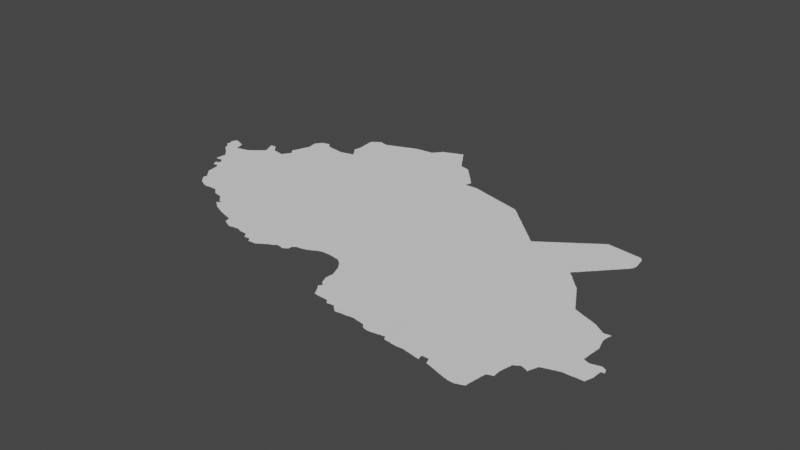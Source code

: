 # Source: shiraz.blend  (saved by Blender 3.3.6; exported with 4.5.12 LTS)
import bpy
from mathutils import Matrix  # noqa: F401  (used for matrix-valued properties, if any)

bpy.ops.wm.read_factory_settings(use_empty=True)
scene = bpy.context.scene
scene.name = 'Scene'

# ---- collections
col_collection = bpy.data.collections.new('Collection'); scene.collection.children.link(col_collection)

# ---- node groups
ng_auto_smooth = bpy.data.node_groups.new('Auto Smooth', 'GeometryNodeTree')
_s = ng_auto_smooth.interface.new_socket(name='Geometry', in_out='OUTPUT', socket_type='NodeSocketGeometry')
_s = ng_auto_smooth.interface.new_socket(name='Geometry', in_out='INPUT', socket_type='NodeSocketGeometry')
_s = ng_auto_smooth.interface.new_socket(name='Angle', in_out='INPUT', socket_type='NodeSocketFloat')
_s.subtype = 'ANGLE'
_s.min_value = 0.0
_s.max_value = 3.142
ng_auto_smooth.is_modifier = True
_N = ng_auto_smooth.nodes; _L = ng_auto_smooth.links
n0 = _N.new('NodeGroupOutput'); n0.name = 'Group Output'; n0.location = (480, -100)
n1 = _N.new('NodeGroupInput'); n1.name = 'Group Input'; n1.location = (-420, -300)
n2 = _N.new('NodeGroupInput'); n2.name = 'Group Input.001'; n2.location = (-60, -100)
n3 = _N.new('GeometryNodeSetShadeSmooth'); n3.name = 'Set Shade Smooth'; n3.location = (120, -100)
n3.domain = 'EDGE'
n4 = _N.new('GeometryNodeSetShadeSmooth'); n4.name = 'Set Shade Smooth.001'; n4.location = (300, -100)
n5 = _N.new('GeometryNodeInputMeshEdgeAngle'); n5.name = 'Edge Angle'; n5.location = (-420, -220)
n6 = _N.new('GeometryNodeInputEdgeSmooth'); n6.name = 'Is Edge Smooth'; n6.location = (-60, -160)
n7 = _N.new('GeometryNodeInputShadeSmooth'); n7.name = 'Is Face Smooth'; n7.location = (-240, -340)
n8 = _N.new('FunctionNodeBooleanMath'); n8.name = 'Boolean Math'; n8.location = (-60, -220)
n9 = _N.new('FunctionNodeCompare'); n9.name = 'Compare'; n9.location = (-240, -180)
n9.operation = 'LESS_EQUAL'
_L.new(n5.outputs[0], n9.inputs[0])
_L.new(n4.outputs[0], n0.inputs[0])
_L.new(n1.outputs[1], n9.inputs[1])
_L.new(n9.outputs[0], n8.inputs[0])
_L.new(n7.outputs[0], n8.inputs[1])
_L.new(n2.outputs[0], n3.inputs[0])
_L.new(n6.outputs[0], n3.inputs[1])
_L.new(n3.outputs[0], n4.inputs[0])
_L.new(n8.outputs[0], n3.inputs[2])
n0.is_active_output = True

# ---- world
world_world = bpy.data.worlds.new('World'); scene.world = world_world
world_world.use_nodes = True; world_world.node_tree.nodes.clear()
_N = world_world.node_tree.nodes; _L = world_world.node_tree.links
n0 = _N.new('ShaderNodeOutputWorld'); n0.name = 'World Output'; n0.location = (300, 300)
n1 = _N.new('ShaderNodeBackground'); n1.name = 'Background'; n1.location = (10, 300)
n1.inputs[0].default_value = (0.05088, 0.05088, 0.05088, 1.0)
_L.new(n1.outputs[0], n0.inputs[0])
n0.is_active_output = True
world_world.color = (0.05088, 0.05088, 0.05088)
world_world.use_sun_shadow = False
world_world.sun_shadow_jitter_overblur = 0.0

# ---- meshes
me_mesh = bpy.data.meshes.new('Mesh')
me_mesh.from_pydata([(50.14, 29.97, -4.265e-08), (50.17, 29.95, -7.941e-08), (50.15, 29.98, -1.116e-07), (50.16, 30.02, -7.864e-08), (50.16, 30.07, -1.059e-07), (50.18, 29.94, -1.573e-07), (50.17, 30.03, -9.328e-08), (50.17, 30.07, -9.812e-08), (50.2, 29.92, -1.297e-07), (50.32, 30.05, -9.988e-08), (50.23, 29.9, -7.299e-08), (50.23, 29.91, -9.584e-08), (50.12, 30.15, -5.321e-08), (50.14, 30.11, -7.058e-08), (50.13, 30.13, -8.869e-08), (50.13, 30.15, -9.381e-08), (50.14, 30.18, -1.074e-07), (50.15, 30.11, -9.926e-08), (50.15, 30.19, -9.681e-08), (50.16, 30.22, -1.277e-07), (50.17, 30.23, -9.452e-08), (50.18, 30.26, -8.926e-08), (50.19, 30.27, -8.959e-08), (50.2, 30.28, 2.653e-08), (50.26, 30.26, -9.456e-08), (50.21, 30.27, -8.943e-08), (50.3, 29.76, -1.074e-07), (50.32, 29.74, -1.347e-07), (50.35, 29.72, -7.166e-08), (50.35, 29.73, -9.928e-08), (50.37, 29.7, -4.255e-08), (50.4, 29.68, -1.249e-07), (50.39, 29.69, -9.129e-08), (50.42, 29.66, -1.095e-07), (50.45, 29.64, -7.391e-08), (50.45, 29.65, -9.407e-08), (50.47, 29.61, -7.135e-08), (50.47, 29.63, -9.587e-08), (50.49, 29.6, -7.275e-08), (50.49, 29.61, -9.618e-08), (50.65, 29.7, -8.506e-08), (50.52, 29.58, -6.703e-08), (50.51, 29.59, -9.399e-08), (50.54, 29.56, -6.703e-08), (50.53, 29.57, -9.399e-08), (50.56, 29.54, -6.703e-08), (50.55, 29.55, -9.541e-08), (50.26, 29.85, -1.043e-07), (50.25, 29.89, -9.91e-08), (50.28, 29.8, -9.811e-08), (50.27, 29.85, -9.2e-08), (50.29, 29.79, -8.56e-08), (50.57, 29.92, -9.794e-08), (50.53, 30.05, -9.386e-08), (50.54, 30.04, -7.935e-08), (50.55, 29.97, -9.322e-08), (50.27, 30.25, -9.443e-08), (50.31, 30.24, -9.469e-08), (50.31, 30.23, -9.614e-08), (50.36, 30.22, -9.037e-08), (50.37, 30.21, -9.546e-08), (50.41, 30.19, -9.118e-08), (50.41, 30.2, -8.524e-08), (50.46, 30.18, -9.14e-08), (50.47, 30.17, -9.664e-08), (50.51, 30.13, -9.144e-08), (50.5, 30.16, -8.689e-08), (50.52, 30.12, -7.377e-08), (50.69, 29.12, -3.833e-08), (50.69, 29.12, 2.734e-07), (50.82, 28.94, -5.465e-08), (50.84, 28.9, -1.219e-07), (50.83, 28.93, -9.597e-08), (50.83, 28.95, -9.597e-08), (50.84, 28.99, -8.409e-08), (50.86, 28.86, -9.728e-08), (50.85, 28.89, -9.888e-08), (50.85, 28.97, -9.046e-08), (50.85, 28.98, -7.399e-08), (50.86, 29.11, -8.506e-08), (50.87, 28.84, -7.303e-08), (50.87, 28.85, -9.579e-08), (50.88, 29.09, -7.721e-08), (50.66, 29.31, -9.145e-08), (50.65, 29.45, -6.785e-08), (50.67, 29.41, 1.393e-07), (50.67, 29.43, -9.869e-08), (50.71, 29.13, -7.304e-08), (50.77, 29.14, -5.327e-08), (50.77, 29.15, -9.607e-08), (50.83, 29.15, -1.293e-07), (50.84, 29.14, -6.354e-08), (50.85, 29.13, -9.41e-08), (50.57, 29.52, -7.843e-08), (50.6, 29.49, -8.507e-08), (50.59, 29.51, -9.185e-08), (50.62, 29.47, -8.336e-08), (50.64, 29.46, -6.126e-08), (50.56, 29.97, -4.804e-08), (50.63, 29.93, -9.257e-08), (50.64, 29.94, -5.505e-08), (50.71, 29.95, -8.62e-08), (50.72, 29.96, -4.353e-08), (50.79, 29.97, -9.305e-08), (50.8, 29.98, -4.359e-08), (50.87, 29.99, -9.214e-08), (51.1, 28.47, -9.801e-08), (51.11, 28.45, -7.491e-08), (51.11, 28.47, -9.538e-08), (51.14, 28.42, -1.185e-07), (51.13, 28.45, -9.445e-08), (51.16, 28.4, -1.046e-07), (51.18, 28.38, -1.124e-07), (51.2, 28.35, -6.197e-08), (51.19, 28.37, -8.728e-08), (51.04, 28.79, -7.311e-08), (51.06, 28.76, -1.521e-07), (51.05, 28.79, -9.721e-08), (51.08, 28.61, -4.717e-08), (51.07, 28.75, -6.486e-08), (51.09, 28.61, -9.44e-08), (51.44, 29.75, -8.74e-08), (50.89, 28.97, -9.196e-08), (50.9, 29.0, -1.522e-07), (50.9, 29.07, -1.17e-07), (50.95, 28.84, -8.85e-08), (50.91, 29.01, -9.231e-08), (50.92, 29.04, -5.114e-08), (50.92, 29.06, -6.423e-08), (50.95, 28.85, -9.964e-08), (51.01, 28.85, -1e-07), (51.02, 28.82, -1.089e-07), (51.03, 28.81, -9.87e-08), (50.88, 30.0, -4.831e-08), (51.02, 30.01, -9.988e-08), (50.93, 30.01, -1.021e-07), (50.93, 30.02, -6.796e-08), (50.95, 30.04, -8.729e-08), (50.97, 30.05, 1.48e-08), (50.99, 30.07, -9.45e-08), (51.03, 30.09, -9.76e-08), (51.03, 30.1, -7.166e-08), (51.05, 30.11, -9.685e-08), (51.06, 30.12, -8.037e-08), (51.07, 30.14, -1.742e-08), (51.09, 30.15, -8.72e-08), (51.1, 30.16, -1.476e-07), (51.13, 30.17, -1.006e-07), (51.13, 30.19, -7.469e-08), (51.15, 30.19, -9.317e-08), (51.15, 30.2, -6.973e-08), (51.17, 30.22, -3.962e-08), (51.19, 30.23, -5.658e-09), (51.14, 30.62, -9.923e-08), (51.16, 30.57, -1.011e-07), (51.15, 30.61, -9.681e-08), (51.18, 30.52, -7.729e-08), (51.17, 30.57, -9.832e-08), (51.25, 30.63, -9.751e-08), (51.2, 30.47, -8.636e-08), (51.19, 30.51, -9.506e-08), (50.65, 29.15, -1.24e-07), (51.0, 30.08, -1.742e-07), (51.28, 28.14, 6.705e-08), (51.28, 28.16, -7.816e-08), (51.3, 28.11, -9.575e-08), (51.32, 28.09, -7.132e-08), (51.33, 28.07, -7.584e-08), (51.33, 28.09, -9.666e-08), (51.36, 28.04, -1.204e-07), (51.35, 28.07, -9.732e-08), (51.38, 28.02, -1.089e-07), (51.4, 28.0, -1.12e-07), (51.42, 27.97, -8.153e-08), (51.41, 27.99, -9.099e-08), (51.44, 27.95, -7.132e-08), (51.45, 27.94, -9.054e-08), (51.45, 27.95, -9.666e-08), (51.49, 27.92, -8.993e-08), (51.49, 27.93, -9.681e-08), (51.22, 28.33, -7.132e-08), (51.23, 28.31, -7.584e-08), (51.23, 28.33, -9.503e-08), (51.26, 28.28, -1.784e-07), (51.25, 28.31, -9.488e-08), (51.28, 28.26, -1.009e-07), (51.29, 28.17, -9.369e-08), (51.3, 28.25, -1.065e-07), (51.21, 30.25, -8.419e-08), (51.22, 30.26, -1.448e-07), (51.24, 30.38, -8.585e-08), (51.25, 30.27, -9.76e-08), (51.25, 30.28, -7.391e-08), (51.26, 30.34, -8.65e-08), (51.25, 30.37, -9.317e-08), (51.37, 30.31, -9.988e-08), (51.27, 30.29, -9.799e-08), (51.27, 30.3, -8.845e-08), (51.27, 30.33, -1.486e-08), (51.47, 30.43, -9.951e-08), (51.22, 30.43, -1.005e-07), (51.21, 30.47, -9.997e-08), (51.23, 30.43, -8.968e-08), (51.28, 30.64, -8.466e-08), (51.3, 30.62, -1.093e-07), (51.33, 30.57, -9.66e-08), (51.31, 30.59, -9.76e-08), (51.33, 30.59, -7.491e-08), (51.37, 30.53, -8.959e-08), (51.36, 30.55, -7.403e-08), (51.34, 30.57, -6.973e-08), (51.38, 30.52, -1.004e-07), (51.41, 30.47, -9.535e-08), (51.4, 30.5, -1.413e-07), (51.43, 30.45, -9.624e-08), (51.43, 30.47, -7.766e-08), (51.47, 30.44, -5.69e-08), (51.58, 30.42, -9.649e-08), (51.66, 27.84, -8.714e-08), (51.79, 27.84, -4.879e-08), (51.54, 27.9, -8.604e-08), (51.53, 27.91, -9.614e-08), (51.58, 27.88, -7.925e-08), (51.57, 27.89, -9.597e-08), (51.62, 27.86, -8.34e-08), (51.61, 27.87, -9.157e-08), (51.65, 27.85, -9.726e-08), (52.53, 28.06, -9.988e-08), (51.79, 27.85, -9.56e-08), (51.79, 28.36, -9.988e-08), (51.86, 30.24, -9.988e-08), (51.59, 30.41, -9.35e-08), (51.68, 30.4, -9.379e-08), (51.69, 30.39, -9.521e-08), (51.77, 30.38, -1.021e-07), (51.78, 30.41, 6.318e-09), (51.8, 30.44, -1.202e-07), (51.81, 30.45, -8.94e-08), (51.81, 30.72, -7.558e-08), (51.82, 30.47, -8.998e-08), (51.83, 30.47, -9.479e-08), (51.84, 30.5, -1.374e-07), (51.84, 30.69, -6.973e-08), (51.83, 30.71, -9.36e-08), (52.06, 27.84, -8.035e-08), (52.07, 27.83, -6.207e-08), (52.09, 27.81, -5.891e-08), (52.12, 27.78, -1.122e-07), (52.11, 27.79, -8.602e-08), (52.15, 27.76, -1.852e-07), (52.05, 27.85, -9.873e-08), (51.85, 30.51, -9.196e-08), (51.86, 30.53, -7.068e-08), (51.85, 30.67, -7.135e-08), (51.85, 30.69, -1.042e-07), (51.87, 30.53, -9.926e-08), (51.88, 30.56, -1.051e-07), (51.87, 30.65, -7.468e-08), (51.87, 30.67, -9.322e-08), (51.9, 30.6, -9.027e-08), (51.89, 30.63, -7.698e-08), (51.89, 30.65, -9.76e-08), (51.89, 30.57, -9.443e-08), (51.91, 30.61, -8.908e-08), (51.91, 30.63, -9.829e-08), (51.97, 30.66, -9.988e-08), (52.15, 27.87, -9.988e-08), (52.19, 27.71, -7.732e-08), (52.19, 27.73, -9.784e-08), (52.21, 27.7, -8.056e-08), (52.21, 27.71, -9.668e-08), (52.29, 27.69, -9.975e-08), (52.29, 27.68, -8.841e-08), (52.39, 27.67, -9.701e-08), (52.39, 27.66, -4.836e-08), (52.45, 27.65, -9.981e-08), (52.45, 27.63, -7.468e-08), (52.47, 27.61, -7.468e-08), (52.47, 27.63, -9.76e-08), (52.57, 27.51, -7.732e-08), (52.59, 27.39, -1.541e-07), (52.59, 27.51, -1.002e-07), (52.61, 27.38, 1.342e-07), (52.63, 27.39, -1.046e-07), (52.63, 27.36, -6.796e-08), (52.63, 27.37, -9.677e-08), (52.63, 27.4, -4.046e-08), (52.66, 27.34, -1.68e-07), (52.65, 27.35, -9.282e-08), (52.67, 27.47, -8.97e-08), (52.68, 27.32, -1.059e-07), (52.67, 27.41, -9.282e-08), (52.68, 27.45, -9.115e-08), (52.71, 27.3, -7.295e-08), (52.71, 27.31, -9.76e-08), (52.74, 27.28, -1.288e-07), (52.73, 27.29, -9.542e-08), (52.76, 27.26, -1.357e-07), (52.79, 27.23, -7.577e-08), (52.79, 27.25, -9.926e-08), (52.88, 27.41, -9.988e-08), (52.49, 27.59, -7.382e-08), (52.49, 27.61, -9.774e-08), (52.51, 27.57, -7.732e-08), (52.51, 27.59, -9.972e-08), (52.53, 27.55, -7.732e-08), (52.53, 27.57, -9.717e-08), (52.55, 27.53, -7.732e-08), (52.55, 27.55, -9.513e-08), (52.57, 27.53, -9.926e-08), (52.86, 27.2, -7.35e-08), (52.91, 27.19, -9.009e-08), (52.91, 27.18, -8.975e-08), (52.95, 27.16, -8.078e-08), (52.95, 27.17, -9.377e-08), (53.0, 27.14, -7.735e-08), (52.99, 27.15, -9.419e-08), (53.04, 27.12, -9.046e-08), (53.03, 27.13, -8.872e-08), (53.09, 27.11, -9.712e-08), (53.09, 27.1, -8.056e-08), (52.82, 27.22, -8.195e-08), (52.81, 27.23, -9.419e-08), (52.85, 27.21, -9.828e-08), (53.15, 27.09, -9.575e-08), (53.15, 27.08, -7.732e-08), (53.21, 27.07, -9.871e-08), (53.22, 27.06, -4.528e-08), (53.27, 27.05, -9.838e-08), (53.28, 27.04, -6.715e-08), (53.35, 27.03, -8.138e-08), (53.35, 27.02, -5.916e-08), (53.41, 27.01, -9.422e-08), (53.42, 27.0, -5.375e-08), (53.78, 31.57, -9.988e-08), (53.52, 26.84, -9.78e-08), (53.56, 26.82, -8.392e-08), (53.6, 26.8, 5.043e-08), (53.67, 26.86, -9.988e-08), (53.64, 26.78, -4.376e-08), (53.68, 26.76, -7.895e-08), (53.67, 26.77, -9.176e-08), (53.72, 26.74, -9.374e-08), (53.71, 26.75, -9.176e-08), (53.75, 26.73, -9.035e-08), (53.47, 26.99, -8.755e-08), (53.5, 26.91, -6.049e-08), (53.49, 26.97, -9.97e-08), (53.51, 26.91, -9.475e-08), (53.85, 26.74, -4.703e-08), (53.85, 26.75, -9.151e-08), (53.99, 26.77, -9.872e-08), (53.99, 26.76, -8.701e-08), (54.04, 26.76, -8.18e-08), (54.03, 26.77, -9.88e-08), (54.07, 26.75, -8.759e-08), (54.13, 26.73, -7.818e-08), (54.13, 26.72, -8.77e-08), (55.14, 27.59, -9.673e-08), (54.33, 26.71, -9.611e-08), (54.35, 26.69, -7.824e-08), (54.36, 26.67, -6.748e-08), (54.38, 26.64, -1.052e-07), (54.37, 26.67, -9.894e-08), (54.4, 26.61, -7.195e-08), (54.39, 26.63, -8.97e-08), (54.6, 26.55, -6.869e-08), (54.62, 26.52, -1.327e-07), (54.61, 26.55, -9.848e-08), (54.63, 26.51, -9.413e-08), (54.41, 26.59, -8.582e-08), (54.41, 26.61, -9.926e-08), (54.57, 26.6, -1.003e-07), (54.59, 26.57, -3.594e-08), (54.85, 26.53, -1.018e-07), (54.84, 26.52, -1.035e-07), (54.87, 26.54, -6.869e-08), (54.87, 26.55, -9.532e-08), (54.9, 26.56, -1.099e-07), (54.91, 26.57, -9.083e-08), (54.93, 26.58, -6.95e-08), (54.93, 26.59, -9.681e-08), (54.96, 26.6, -9.797e-08), (54.97, 26.61, -8.978e-08), (54.99, 26.62, -6.95e-08), (54.99, 26.63, -9.395e-08), (55.05, 26.67, -9.904e-08), (55.02, 26.64, -1.4e-07), (55.03, 26.65, -8.925e-08), (55.05, 26.66, -6.516e-08), (55.08, 26.68, -1.141e-07), (55.09, 26.69, -8.915e-08), (55.2, 26.84, -9.988e-08), (55.14, 26.7, -3.302e-08), (55.15, 26.71, -9.573e-08), (55.18, 26.72, -8.104e-08), (55.2, 26.73, -7.738e-08), (55.22, 26.75, -7.783e-08), (55.23, 26.78, -1.241e-07), (55.33, 26.78, -6.744e-08), (55.39, 26.77, -9.589e-08), (55.4, 26.76, -7.721e-08), (55.46, 26.75, -1.2e-07), (55.47, 26.77, -9.4e-08), (55.5, 26.78, -9.144e-08), (55.51, 26.79, -9.062e-08), (55.53, 26.8, -7.068e-08), (55.53, 26.81, -9.719e-08), (55.56, 26.82, -8.602e-08), (55.57, 26.93, -1.012e-07), (55.6, 26.94, -1.555e-07), (55.62, 26.96, -2.264e-07), (55.63, 26.97, -9.196e-08), (55.65, 26.98, -6.796e-08), (55.65, 26.99, -1.02e-07), (55.78, 27.0, -7.956e-08), (55.79, 27.01, -8.072e-08), (55.86, 27.02, -4.817e-08), (55.87, 27.03, -9.151e-08), (55.93, 27.04, -9.334e-08), (55.93, 27.05, -9.978e-08), (55.96, 27.06, -1.005e-07), (55.97, 27.07, -9.68e-08), (56.0, 27.08, -1.083e-07), (56.01, 27.09, -9.419e-08), (56.04, 27.1, -8.679e-08), (56.05, 27.11, -9.11e-08), (56.08, 27.12, -6.331e-08), (56.11, 27.14, -6.835e-08), (56.11, 27.15, -8.797e-08), (56.17, 27.16, -6.726e-08), (56.17, 27.17, -9.215e-08), (56.24, 27.18, -8.576e-08), (56.25, 27.19, -9.774e-08), (56.49, 27.19, -9.43e-08), (56.49, 27.18, -4.661e-08), (56.61, 27.17, -8.891e-08), (56.62, 27.16, -4.578e-08), (56.73, 27.15, -9.012e-08), (56.74, 27.14, -4.439e-08), (56.77, 27.13, -1.111e-07), (56.78, 27.11, -1.105e-07), (56.8, 27.1, -1.57e-07), (56.82, 27.08, -1.102e-07), (56.85, 27.05, -7.627e-08), (56.85, 27.07, 2.756e-08), (56.87, 27.03, -7.313e-08), (56.87, 27.05, -6.931e-08), (56.9, 27.0, -1.091e-07), (56.89, 27.03, -9.926e-08), (56.92, 26.97, -6.796e-08), (56.91, 26.99, -9.182e-08), (56.94, 26.94, -1.104e-07), (56.93, 26.97, -9.499e-08), (56.96, 26.92, -2.036e-07), (57.28, 25.9, -9.555e-08), (57.14, 26.24, -8.4e-08), (57.15, 26.22, -8.63e-08), (57.18, 26.06, -6.326e-08), (57.18, 26.08, -8.362e-08), (57.17, 26.2, -7.237e-08), (57.2, 26.03, -6.973e-08), (57.19, 26.05, -9.458e-08), (57.19, 26.09, -8.959e-08), (57.2, 26.1, -6.633e-08), (57.19, 26.19, -8.269e-08), (57.21, 26.01, -7.627e-08), (57.21, 26.03, -9.343e-08), (57.21, 26.11, -9.43e-08), (57.22, 26.13, -7.577e-08), (57.21, 26.17, -7.495e-08), (57.24, 25.98, -1.06e-07), (57.23, 26.01, -9.951e-08), (57.23, 26.13, -9.952e-08), (57.23, 26.15, -9.81e-08), (57.26, 25.94, -1.194e-07), (57.25, 25.97, -9.49e-08), (57.27, 25.93, -9.419e-08), (57.08, 26.38, -9.339e-08), (57.07, 26.41, -7.347e-08), (57.08, 26.55, -4.756e-08), (57.1, 26.33, -9.635e-08), (57.09, 26.37, -9.961e-08), (57.09, 26.55, -9.503e-08), (57.12, 26.28, -8.781e-08), (57.11, 26.33, -8.605e-08), (57.13, 26.27, -9.847e-08), (57.0, 26.84, -6.378e-08), (56.99, 26.89, -8.326e-08), (57.02, 26.78, -9.539e-08), (57.01, 26.83, -9.855e-08), (57.04, 26.73, -7.745e-08), (57.03, 26.77, -9.248e-08), (57.06, 26.68, -7.391e-08), (57.05, 26.73, -9.038e-08), (57.08, 26.62, -7.437e-08), (57.07, 26.67, -9.738e-08), (57.09, 26.61, -9.894e-08), (56.98, 26.89, -8.705e-08), (56.97, 26.91, -9.492e-08), (57.36, 29.39, -9.046e-08), (57.3, 25.87, -7.195e-08), (57.29, 25.89, -8.919e-08), (57.32, 25.84, -1.019e-07), (57.31, 25.87, -9.926e-08), (57.34, 25.79, -1.069e-07), (57.33, 25.83, -9.804e-08), (57.42, 25.78, -7.985e-08), (57.41, 25.79, -9.913e-08), (59.18, 27.26, -9.856e-08), (57.71, 25.77, -9.64e-08), (57.73, 25.75, -1.234e-08), (57.74, 25.73, -6.95e-08), (57.76, 25.7, -1.093e-07), (57.75, 25.73, -9.622e-08), (57.78, 25.68, -3.782e-08), (57.77, 25.69, -9.871e-08), (57.83, 25.69, -9.699e-08), (57.83, 25.68, -4.735e-08), (57.96, 25.7, -1.028e-07), (58.06, 25.6, -1.56e-07), (58.09, 25.57, -7.627e-08), (58.09, 25.59, -9.851e-08), (58.11, 25.55, -7.854e-08), (58.11, 25.57, -9.76e-08), (58.25, 25.57, -1e-07), (58.24, 25.56, -3.943e-08), (57.98, 25.68, -6.126e-08), (57.99, 25.67, -7.699e-08), (58.01, 25.65, -6.998e-08), (58.04, 25.62, -6.113e-08), (58.05, 25.61, -8.349e-08), (58.45, 25.58, -7.546e-08), (58.45, 25.59, -9.471e-08), (58.58, 25.6, -8.891e-08), (58.66, 25.58, -4.591e-08), (58.65, 25.59, -9.369e-08), (58.79, 25.57, -9.554e-08), (58.79, 25.56, -5.607e-08), (58.87, 25.55, -9.849e-08), (58.89, 25.53, -8.975e-08), (58.91, 25.51, -5.789e-08), (58.92, 25.5, -5.327e-08), (58.93, 25.48, -7.966e-08), (58.96, 25.45, -1.005e-07), (58.95, 25.47, -9.118e-08), (59.01, 25.44, -8.431e-08), (59.01, 25.45, -9.926e-08), (59.09, 25.43, -9.37e-08), (59.1, 25.42, -3.704e-08), (59.11, 25.43, -9.334e-08), (59.22, 25.44, -6.776e-08), (59.17, 30.75, -9.659e-08), (59.23, 25.45, -8.528e-08), (59.34, 25.46, -6.712e-08), (59.35, 25.47, -9.369e-08), (59.46, 25.48, -1.033e-07), (59.47, 25.49, -9.481e-08), (59.5, 25.46, -1.044e-07), (59.49, 25.49, -9.848e-08), (59.52, 25.43, -6.973e-08), (59.51, 25.45, -9.182e-08), (59.21, 30.72, -6.927e-08), (59.25, 30.69, -8.578e-08), (59.24, 30.7, -1.095e-07), (59.27, 30.67, -2.463e-08), (59.3, 30.64, -8.014e-08), (59.29, 30.65, -3.007e-08), (59.32, 30.63, -8.46e-08), (59.33, 30.61, -8.951e-08), (59.35, 30.59, -9.399e-08), (59.34, 30.6, -6.703e-08), (59.39, 30.55, -9.388e-08), (59.37, 30.57, -9.587e-08), (59.37, 30.58, -6.796e-08), (59.38, 30.56, -7.135e-08), (59.41, 30.53, -9.76e-08), (59.41, 30.54, -7.391e-08), (59.43, 30.51, -9.716e-08), (59.43, 30.53, -7.468e-08), (59.49, 30.51, -1.083e-07), (59.49, 30.52, -6.973e-08), (59.51, 30.53, -9.155e-08), (59.53, 25.41, -9.341e-08), (59.53, 25.43, -9.681e-08), (59.57, 25.4, 1.047e-07), (59.71, 25.39, -9.664e-08), (59.71, 25.38, -4.717e-08), (59.85, 25.37, -9.395e-08), (59.52, 30.54, -9.88e-08), (59.55, 30.55, -9.926e-08), (59.55, 30.56, -7.192e-08), (59.57, 30.57, -9.41e-08), (59.58, 30.58, -2.879e-07), (59.6, 30.6, -1.18e-07), (59.63, 30.61, -9.587e-08), (59.63, 30.62, -6.516e-08), (59.65, 30.63, -8.959e-08), (59.66, 30.64, -1.162e-07), (59.69, 30.65, -9.448e-08), (59.69, 30.66, -7.025e-08), (59.71, 30.67, -9.21e-08), (59.72, 30.68, -1.159e-07), (59.75, 30.69, -9.926e-08), (59.75, 30.7, -7.399e-08), (59.77, 30.71, -9.5e-08), (61.1, 30.87, -9.988e-08), (59.86, 25.36, -3.819e-08), (59.87, 25.37, -9.114e-08), (60.43, 25.43, -1.02e-07), (60.0, 25.38, -7.949e-08), (60.09, 25.37, -9.571e-08), (60.1, 25.36, -8.279e-08), (60.21, 25.35, -9.772e-08), (60.21, 25.34, -9.108e-08), (60.32, 25.32, -6.406e-08), (60.31, 25.33, -9.447e-08), (60.43, 25.31, -8.59e-08), (60.43, 25.37, -9.456e-08), (60.43, 25.3, -5.261e-08), (60.44, 25.36, -6.722e-08), (60.45, 25.3, -7.158e-08), (60.69, 25.28, 5.198e-08), (60.75, 25.27, -9.738e-08), (60.76, 25.26, -8.403e-08), (60.59, 25.43, -9.911e-08), (60.6, 25.41, -5.993e-08), (60.62, 25.36, -8.148e-08), (60.61, 25.41, -9.683e-08), (60.64, 25.3, -9.205e-08), (60.63, 25.35, -8.559e-08), (60.95, 29.46, -9.988e-08), (60.87, 29.85, -9.941e-08), (60.75, 29.99, -9.988e-08), (60.82, 25.24, -9.125e-08), (60.81, 25.25, -9.251e-08), (60.89, 25.23, -9.66e-08), (60.89, 25.22, -7.017e-08), (60.95, 25.21, -9.369e-08), (60.96, 25.2, -7.269e-08), (61.01, 25.19, -9.299e-08), (61.02, 25.18, -8.067e-08), (61.09, 25.17, -9.855e-08), (61.09, 25.16, -8.056e-08), (60.97, 29.76, -8.435e-08), (60.99, 29.74, -9.981e-08), (61.01, 29.72, -7.403e-08), (61.04, 29.67, -8.014e-08), (61.02, 29.7, -1.51e-07), (61.11, 29.59, -1.023e-07), (61.06, 29.66, -1.043e-07), (61.13, 29.57, -9.906e-08), (61.08, 29.63, -6.157e-08), (61.1, 29.62, -1.557e-07), (60.87, 29.87, -9.893e-08), (60.89, 29.83, -9.852e-08), (60.88, 29.84, -7.135e-08), (60.88, 29.87, -7.166e-08), (60.89, 29.89, -9.587e-08), (60.91, 29.81, -9.251e-08), (60.9, 29.82, -7.135e-08), (60.9, 29.89, -7.135e-08), (60.91, 29.91, -9.508e-08), (60.93, 29.79, -9.399e-08), (60.92, 29.8, -6.703e-08), (60.92, 29.92, -6.703e-08), (60.93, 29.93, -9.399e-08), (60.95, 29.95, -8.923e-08), (60.95, 29.77, -9.294e-08), (60.94, 29.78, -6.703e-08), (60.94, 29.94, -6.703e-08), (60.97, 29.96, -7.868e-08), (60.99, 29.98, -1.362e-07), (61.01, 30.0, -7.299e-08), (61.03, 30.03, -9.852e-08), (61.02, 30.02, -5.327e-08), (61.04, 30.05, -6.623e-08), (61.06, 30.06, -1.095e-07), (61.08, 30.08, -1.59e-07), (61.09, 30.11, -1.026e-07), (61.11, 30.11, -7.732e-08), (61.11, 30.13, -9.926e-08), (61.15, 25.15, -1.031e-07), (61.15, 25.14, -7.211e-08), (61.23, 25.13, -9.91e-08), (61.24, 25.12, -1.454e-08), (61.4, 25.11, -9.489e-08), (61.45, 29.15, -9.933e-08), (61.3, 29.41, -9.943e-08), (61.28, 29.43, -8.726e-08), (61.35, 29.33, -9.562e-08), (61.31, 29.39, -8.425e-08), (61.34, 29.36, -8.969e-08), (61.33, 29.38, -1.17e-07), (61.37, 29.29, -9.848e-08), (61.36, 29.32, -1.074e-07), (61.4, 29.26, -8.568e-08), (61.39, 29.27, -8.848e-08), (61.38, 29.29, -7.01e-08), (61.43, 29.19, -9.579e-08), (61.41, 29.23, -9.317e-08), (61.47, 29.13, -3.61e-08), (61.44, 29.18, -9.57e-08), (61.42, 29.22, -9.682e-08), (61.17, 29.53, -9.817e-08), (61.13, 29.59, -7.732e-08), (61.15, 29.55, -9.362e-08), (61.15, 29.57, -7.627e-08), (61.17, 29.55, -7.468e-08), (61.19, 29.51, -9.587e-08), (61.18, 29.53, -7.391e-08), (61.21, 29.49, -9.176e-08), (61.2, 29.5, -7.135e-08), (61.23, 29.47, -9.399e-08), (61.22, 29.49, -6.973e-08), (61.25, 29.45, -9.399e-08), (61.24, 29.46, -6.703e-08), (61.26, 29.44, -6.633e-08), (61.13, 30.13, -7.766e-08), (61.13, 30.15, -9.76e-08), (61.15, 30.17, -9.758e-08), (61.15, 30.15, -7.468e-08), (61.17, 30.19, -9.662e-08), (61.17, 30.17, -7.491e-08), (61.19, 30.21, -9.472e-08), (61.21, 30.23, -9.593e-08), (61.18, 30.19, -7.135e-08), (61.2, 30.21, -6.973e-08), (61.24, 30.25, -7.223e-08), (61.22, 30.24, -6.703e-08), (61.26, 30.27, -7.739e-08), (61.28, 30.29, -4.085e-08), (61.29, 30.31, -8.928e-08), (61.3, 30.32, -1.496e-07), (61.33, 30.35, -7.215e-08), (61.34, 30.36, -1.442e-07), (61.36, 30.39, -8.932e-08), (61.38, 30.4, -1.134e-07), (61.39, 30.43, -9.926e-08), (61.51, 30.62, -9.988e-08), (61.41, 30.43, -7.732e-08), (61.41, 30.45, -9.926e-08), (61.43, 30.45, -7.382e-08), (61.43, 30.47, -9.76e-08), (51.26, 30.64, 3.329e-08), (52.16, 27.74, -2.12e-07), (52.6, 27.48, -2.915e-07), (54.08, 26.74, -3.277e-08), (51.82, 30.76, -8.968e-08), (51.83, 30.77, -9.246e-08), (51.84, 30.81, -8.58e-08), (51.85, 30.81, -8.294e-08), (51.86, 30.86, -8.06e-08), (51.87, 30.87, -7.041e-08), (51.89, 30.93, 1.106e-07), (51.9, 30.97, -6.68e-08), (51.91, 30.97, -8.986e-08), (51.92, 31.02, -7.824e-08), (51.93, 31.03, -9.603e-08), (52.05, 31.01, -9.988e-08), (51.94, 31.08, -1.03e-07), (51.95, 31.09, -9.328e-08), (51.96, 31.32, -9.178e-08), (51.96, 31.13, -8.905e-08), (51.97, 31.13, -8.393e-08), (51.99, 31.19, 2.891e-09), (51.98, 31.21, -9.149e-08), (51.97, 31.31, -9.469e-08), (51.99, 31.21, -9.77e-08), (52.12, 31.36, -9.988e-08), (51.94, 31.43, 8.797e-08), (51.95, 31.42, -9.826e-08), (51.96, 31.46, 1.862e-08), (51.98, 31.49, -6.95e-08), (51.99, 31.49, -9.681e-08), (52.0, 31.52, -1.005e-07), (52.01, 31.53, -8.978e-08), (52.02, 31.55, -6.95e-08), (52.03, 31.55, -9.591e-08), (52.04, 31.58, -9.811e-08), (52.06, 31.61, -9.807e-08), (52.05, 31.59, -9.769e-08), (52.09, 31.61, -9.665e-08), (52.09, 31.62, -7.75e-08), (52.17, 31.63, -9.076e-08), (52.17, 31.64, -8.776e-08), (52.25, 31.65, -9.145e-08), (52.26, 31.66, -3.382e-08), (52.29, 31.64, -7.959e-08), (52.27, 31.65, -9.185e-08), (52.37, 31.55, -9.872e-08), (52.31, 31.61, -9.125e-08), (52.3, 31.62, -6.703e-08), (52.35, 31.57, -9.493e-08), (52.33, 31.59, -9.587e-08), (52.33, 31.6, -7.275e-08), (52.35, 31.58, -7.166e-08), (52.37, 31.57, -7.468e-08), (52.39, 31.53, -1.194e-07), (52.39, 31.55, -7.829e-08), (52.51, 31.51, -9.583e-08), (52.51, 31.52, -5.313e-08), (52.64, 31.5, -8.37e-08), (52.69, 31.49, -8.292e-08), (52.68, 31.5, -4.578e-08), (52.79, 31.47, -9.46e-08), (52.78, 31.48, -4.578e-08), (52.84, 31.47, -9.087e-08), (52.89, 31.47, -9.214e-08), (52.89, 31.48, -7.6e-08), (52.97, 31.49, -9.4e-08), (52.97, 31.5, -6.052e-08), (53.05, 31.51, -9.387e-08), (53.06, 31.52, -7.678e-08), (53.13, 31.53, -9.598e-08), (53.02, 31.84, -6.354e-08), (53.02, 31.85, -6.144e-08), (53.03, 31.81, -7.658e-08), (53.03, 31.83, -9.724e-08), (53.03, 31.85, -9.011e-08), (53.04, 31.92, -8.238e-08), (53.06, 31.78, -1.141e-07), (53.05, 31.81, -9.774e-08), (53.05, 31.93, -9.041e-08), (53.06, 32.0, -8.091e-08), (53.08, 31.75, -7.025e-08), (53.07, 31.77, -9.294e-08), (53.1, 31.72, -1.113e-07), (53.09, 31.75, -9.847e-08), (53.12, 31.69, -4.546e-08), (53.11, 31.71, -9.363e-08), (53.04, 32.18, -9.287e-08), (53.03, 32.37, -9.416e-08), (53.05, 32.17, -9.665e-08), (53.18, 32.36, -9.988e-08), (53.02, 32.5, -1.787e-07), (53.05, 32.51, -9.176e-08), (53.06, 32.52, -1.374e-07), (53.08, 32.54, -1.174e-07), (53.11, 32.55, -9.835e-08), (53.12, 32.56, -3.503e-07), (53.14, 31.54, -7.934e-08), (53.14, 31.67, -7.399e-08), (53.16, 31.64, -1.423e-07), (53.15, 31.67, -9.76e-08), (53.18, 31.61, -6.796e-08), (53.17, 31.63, -9.084e-08), (53.21, 31.55, -9.434e-08), (53.2, 31.58, -1.102e-07), (53.19, 31.61, -9.681e-08), (53.21, 31.57, -9.602e-08), (53.14, 32.58, -1.172e-07), (53.17, 32.6, -2.139e-08), (53.19, 32.61, -8.891e-08), (53.23, 32.63, -5.342e-08), (53.2, 32.62, -9.638e-08), (53.24, 32.65, 1.271e-07), (53.29, 32.63, 1.47e-07), (53.37, 32.61, -9.479e-08), (53.36, 32.62, -9.209e-08), (53.44, 32.6, -7.693e-08), (53.45, 32.59, -9.614e-08), (53.47, 32.59, -9.658e-08), (53.47, 32.6, -7.555e-08), (53.51, 32.61, -9.234e-08), (53.52, 32.62, -8.399e-08), (53.57, 32.63, -9.135e-08), (53.57, 32.64, -7.709e-08), (53.78, 32.66, -9.988e-08), (53.61, 32.65, -9.221e-08), (53.62, 32.66, -6.752e-08), (53.67, 32.67, -8.725e-08), (53.67, 32.68, -7.563e-08), (53.71, 32.69, -9.122e-08), (53.77, 32.71, -8.848e-08), (54.28, 32.74, -9.988e-08), (53.78, 32.72, -7.099e-08), (53.81, 32.73, -9.007e-08), (53.82, 32.74, -6.04e-08), (53.87, 32.75, -8.695e-08), (53.88, 32.76, -7.247e-08), (53.93, 32.77, -9.841e-08), (53.93, 32.78, -8.372e-08), (53.97, 32.79, -9.205e-08), (53.98, 32.8, -6.71e-08), (54.03, 32.81, -9.713e-08), (54.03, 32.82, -8.565e-08), (54.07, 32.83, -9.51e-08), (54.08, 32.84, -7.613e-08), (54.13, 32.85, -9.174e-08), (54.13, 32.86, -8.951e-08), (54.17, 32.87, -9.494e-08), (54.18, 32.88, -6.196e-08), (54.23, 32.89, -9.952e-08), (54.23, 32.9, -9.599e-08), (54.35, 32.91, -9.439e-08), (54.35, 32.92, -4.661e-08), (54.53, 32.93, -9.243e-08), (54.54, 32.94, -6.641e-08), (54.76, 32.87, -9.988e-08), (54.71, 32.95, -9.342e-08), (54.73, 32.97, -2.103e-08), (54.74, 32.99, -2.791e-08), (54.76, 33.0, -8.118e-08), (54.77, 33.01, -9.508e-08), (54.78, 33.03, -7.166e-08), (54.79, 33.03, -9.76e-08), (54.79, 33.05, -7.698e-08), (54.81, 33.05, -9.926e-08), (54.82, 33.08, -1.705e-07), (54.83, 33.09, -8.791e-08), (54.84, 33.11, -7.037e-09), (54.86, 33.12, -6.633e-08), (55.14, 33.13, -9.988e-08), (54.87, 33.13, -9.492e-08), (54.88, 33.15, -8.36e-08), (54.89, 33.15, -9.76e-08), (54.89, 33.17, -7.627e-08), (54.91, 33.17, -9.926e-08), (54.91, 33.19, -9.847e-08), (54.95, 33.19, -9.848e-08), (54.95, 33.2, -8.509e-08), (54.99, 33.21, -9.51e-08), (55.0, 33.22, -7.308e-08), (55.05, 33.23, -9.8e-08), (55.05, 33.24, -8.826e-08), (55.09, 33.25, -8.877e-08), (55.1, 33.26, -8.067e-08), (55.13, 33.27, -9.122e-08), (55.14, 33.28, -7.43e-08), (55.33, 33.35, -9.908e-08), (55.19, 33.29, -8.637e-08), (55.19, 33.3, -8.455e-08), (55.24, 33.32, -7.735e-08), (55.23, 33.31, -8.979e-08), (55.29, 33.33, -9.774e-08), (55.29, 33.34, -8.539e-08), (55.34, 33.36, -6.991e-08), (55.87, 32.75, -9.972e-08), (55.73, 32.89, -9.99e-08), (55.53, 33.21, -9.287e-08), (55.48, 33.29, -4.987e-08), (55.56, 33.17, -9.319e-08), (55.52, 33.23, -5.439e-08), (55.5, 33.26, -8.257e-08), (55.49, 33.27, -8.643e-08), (55.6, 33.11, -8.667e-08), (55.57, 33.15, -9.463e-08), (55.54, 33.2, -1.154e-07), (55.58, 33.14, -8.775e-08), (55.65, 33.01, -9.921e-08), (55.64, 33.04, -9.889e-08), (55.61, 33.09, -8.643e-08), (55.63, 33.05, -9.5e-08), (55.62, 33.08, -1.038e-07), (55.66, 33.01, -8.712e-08), (55.68, 32.98, -1.001e-07), (55.67, 32.99, -9.41e-08), (55.39, 33.37, -9.912e-08), (55.4, 33.39, 3.532e-07), (55.45, 33.33, -9.223e-08), (55.46, 33.32, -9.237e-08), (55.44, 33.35, -1.311e-08), (55.42, 33.38, -1.055e-07), (55.95, 32.73, -9.959e-08), (56.1, 32.68, -1.005e-07), (55.71, 32.93, -9.394e-08), (55.69, 32.95, -9.926e-08), (55.75, 32.87, -9.575e-08), (55.7, 32.95, -7.399e-08), (55.72, 32.92, -1.193e-07), (55.74, 32.89, -7.399e-08), (55.81, 32.77, -9.738e-08), (55.79, 32.81, -9.131e-08), (55.77, 32.83, -9.926e-08), (55.76, 32.86, -1.193e-07), (55.78, 32.83, -7.399e-08), (55.8, 32.8, -1.193e-07), (55.86, 32.76, -4.987e-08), (55.94, 32.74, -7.834e-08), (56.03, 32.71, -8.944e-08), (56.02, 32.72, -7.822e-08), (56.17, 32.34, -9.988e-08), (56.13, 32.63, -9.784e-08), (56.15, 32.61, -9.926e-08), (56.15, 32.63, -7.732e-08), (56.19, 32.57, -9.528e-08), (56.17, 32.59, -9.76e-08), (56.17, 32.61, -7.382e-08), (56.21, 32.55, -9.403e-08), (56.18, 32.59, -7.166e-08), (56.2, 32.57, -7.132e-08), (56.25, 32.51, -7.293e-08), (56.24, 32.53, -7.766e-08), (56.22, 32.54, -6.703e-08), (56.32, 32.44, -1.014e-07), (56.27, 32.49, -2.224e-08), (56.3, 32.46, -6.572e-08), (56.31, 32.45, -8.293e-08), (56.08, 32.7, -1.571e-07), (56.12, 32.66, -1.115e-07), (56.4, 32.07, -9.988e-08), (56.57, 31.93, -9.545e-08), (56.57, 31.95, -9.77e-08), (56.58, 31.95, -9.364e-08), (56.44, 32.31, -8.471e-08), (56.46, 32.28, -1.184e-07), (56.45, 32.29, -8.928e-08), (56.48, 32.26, -1.121e-07), (56.5, 32.24, -1.112e-07), (56.53, 32.19, -9.657e-08), (56.51, 32.21, -9.926e-08), (56.53, 32.21, -7.732e-08), (56.55, 32.17, -9.76e-08), (56.55, 32.19, -7.468e-08), (56.58, 32.15, -8.487e-08), (56.57, 32.15, -9.587e-08), (56.56, 32.17, -7.037e-08), (56.59, 32.01, -9.603e-08), (56.59, 32.13, -9.064e-08), (56.6, 32.02, -9.159e-08), (56.61, 32.07, 6.626e-08), (56.62, 32.1, -5.992e-08), (56.61, 32.11, -9.185e-08), (56.6, 32.12, -6.873e-08), (56.35, 32.39, -9.67e-08), (56.33, 32.41, -9.926e-08), (56.37, 32.37, -9.548e-08), (56.35, 32.41, -7.627e-08), (56.39, 32.35, -9.457e-08), (56.37, 32.39, -7.584e-08), (56.42, 32.33, -7.447e-08), (56.38, 32.36, -7.135e-08), (56.4, 32.34, -6.703e-08), (56.65, 31.93, -9.77e-08), (56.65, 31.94, -7.629e-08), (56.88, 31.95, -9.521e-08), (56.95, 31.93, -9.683e-08), (56.94, 31.94, -9.467e-08), (57.09, 31.89, -9.949e-08), (57.02, 31.92, -9.588e-08), (57.03, 31.91, -9.401e-08), (57.09, 31.9, -9.385e-08), (57.17, 31.88, -7.837e-08), (57.17, 31.87, -9.367e-08), (57.24, 31.86, -8.454e-08), (57.25, 31.85, -8.564e-08), (57.33, 31.83, 9.404e-09), (57.4, 31.82, -9.005e-08), (57.41, 31.81, -9.452e-08), (57.48, 31.8, -9.163e-08), (57.49, 31.79, -9.402e-08), (57.55, 31.78, -9.486e-08), (57.55, 31.77, -9.045e-08), (57.79, 31.71, -9.857e-08), (57.71, 31.73, -9.855e-08), (57.87, 31.69, -9.418e-08), (57.94, 31.68, -6.791e-08), (57.63, 31.75, -9.498e-08), (57.63, 31.76, -7.627e-08), (57.7, 31.74, -9.423e-08), (57.78, 31.72, -8.958e-08), (57.86, 31.7, -7.661e-08), (58.17, 31.61, -9.87e-08), (57.95, 31.67, -9.319e-08), (58.01, 31.65, -8.642e-08), (58.01, 31.66, -6.049e-08), (58.09, 31.63, -9.552e-08), (58.09, 31.64, -7.62e-08), (58.16, 31.62, -6.453e-08), (58.31, 31.55, -9.97e-08), (58.51, 31.37, -9.689e-08), (58.55, 31.33, -9.768e-08), (58.53, 31.35, -9.587e-08), (58.57, 31.31, -9.549e-08), (58.54, 31.34, -7.135e-08), (58.25, 31.59, -8.927e-08), (58.24, 31.6, -4.578e-08), (58.29, 31.57, -9.56e-08), (58.29, 31.58, -7.618e-08), (58.31, 31.57, -7.469e-08), (58.33, 31.53, -9.177e-08), (58.33, 31.55, -7.732e-08), (58.38, 31.49, -7.739e-08), (58.36, 31.52, -1.826e-07), (58.37, 31.51, -8.161e-08), (58.41, 31.47, -4.701e-08), (58.42, 31.46, -7.588e-08), (58.46, 31.43, -1.007e-07), (58.44, 31.45, -7.803e-08), (58.47, 31.41, -8.685e-08), (58.49, 31.4, -4.137e-08), (58.5, 31.38, -6.703e-08), (58.53, 31.36, -6.973e-08), (58.85, 31.05, -9.782e-08), (58.89, 31.01, -9.86e-08), (58.87, 31.03, -9.767e-08), (58.57, 31.33, -7.584e-08), (58.65, 31.24, -9.556e-08), (58.61, 31.27, -9.738e-08), (58.59, 31.29, -9.926e-08), (58.59, 31.31, -7.382e-08), (58.61, 31.29, -7.732e-08), (58.64, 31.26, -1.215e-07), (58.68, 31.22, -1.09e-07), (58.69, 31.21, -8.602e-08), (58.71, 31.2, -7.852e-08), (58.73, 31.17, -5.628e-08), (58.75, 31.16, -8.17e-08), (58.77, 31.14, -6.526e-08), (58.79, 31.11, -9.039e-08), (58.78, 31.12, -6.703e-08), (58.81, 31.09, -9.587e-08), (58.81, 31.1, -6.973e-08), (58.83, 31.07, -9.294e-08), (58.82, 31.08, -7.135e-08), (58.85, 31.07, -7.584e-08), (58.87, 31.05, -7.382e-08), (58.89, 31.03, -7.732e-08), (58.92, 31.0, -1.215e-07), (58.97, 30.95, -9.325e-08), (58.96, 30.96, -1.029e-07), (58.93, 30.98, -6.451e-08), (59.01, 30.91, -5.922e-08), (58.99, 30.93, -2.466e-08), (59.02, 30.9, -8.014e-08), (59.04, 30.89, -8.461e-08), (59.05, 30.87, -9.306e-08), (59.07, 30.85, -9.196e-08), (59.06, 30.86, -6.703e-08), (59.09, 30.83, -9.587e-08), (59.09, 30.84, -6.796e-08), (59.13, 30.79, -9.499e-08), (59.11, 30.81, -9.587e-08), (59.1, 30.82, -7.135e-08), (59.13, 30.81, -7.491e-08), (59.15, 30.77, -9.473e-08), (59.15, 30.79, -7.468e-08), (59.17, 30.77, -7.732e-08), (59.2, 30.74, -1.211e-07), (59.78, 30.72, -3.309e-07), (59.8, 30.74, -1.31e-07), (59.83, 30.75, -9.677e-08), (59.83, 30.76, -6.95e-08), (59.85, 30.77, -9.067e-08), (59.86, 30.78, -1.266e-07), (59.89, 30.79, -9.848e-08), (59.89, 30.8, -7.295e-08), (59.91, 30.81, -9.219e-08), (59.92, 30.82, -1.239e-07), (59.95, 30.83, -9.933e-08), (59.95, 30.84, -7.577e-08), (59.97, 30.86, -5.237e-08), (60.0, 30.88, -1.241e-07), (59.99, 30.87, -9.357e-08), (60.03, 30.89, -9.681e-08), (60.03, 30.9, -6.973e-08), (60.05, 30.91, -9.182e-08), (60.06, 30.92, -1.19e-07), (60.09, 30.93, -9.693e-08), (60.09, 30.94, -7.192e-08), (60.11, 30.95, -9.41e-08), (60.12, 30.96, -1.283e-07), (60.14, 30.98, -1.18e-07), (60.17, 30.99, -9.273e-08), (60.17, 31.0, -6.516e-08), (60.19, 31.01, -8.959e-08), (60.2, 31.02, -1.163e-07), (60.23, 31.03, -9.76e-08), (60.25, 31.05, -8.783e-08), (60.23, 31.04, -7.025e-08), (60.26, 31.06, -1.159e-07), (60.29, 31.07, -9.775e-08), (60.29, 31.08, -7.399e-08), (60.32, 31.1, -3.307e-07), (60.31, 31.09, -9.304e-08), (60.34, 31.12, -1.311e-07), (60.37, 31.13, -9.998e-08), (60.37, 31.14, -6.95e-08), (60.39, 31.15, -8.969e-08), (60.4, 31.16, -1.266e-07), (60.43, 31.17, -9.531e-08), (60.43, 31.18, -7.295e-08), (60.45, 31.19, -9.306e-08), (60.46, 31.2, -1.239e-07), (60.49, 31.21, -9.926e-08), (60.49, 31.22, -8.64e-08), (60.51, 31.24, -5.235e-08), (60.53, 31.25, -8.92e-08), (60.54, 31.26, -1.241e-07), (60.57, 31.27, -9.681e-08), (60.57, 31.28, -6.973e-08), (60.59, 31.29, -9.154e-08), (60.6, 31.3, -9.883e-08), (60.63, 31.31, -9.926e-08), (60.63, 31.32, -7.192e-08), (60.65, 31.33, -9.311e-08), (60.66, 31.34, -1.954e-07), (60.71, 31.37, -9.273e-08), (60.77, 31.41, -9.979e-08), (60.68, 31.36, -1.179e-07), (60.71, 31.38, -6.516e-08), (60.73, 31.39, -8.037e-08), (60.74, 31.4, -1.162e-07), (60.77, 31.42, -7.025e-08), (60.79, 31.43, -9.311e-08), (60.8, 31.44, -1.16e-07), (60.83, 31.45, -9.82e-08), (60.97, 31.45, -9.757e-08), (60.83, 31.47, -8.463e-08), (60.97, 31.46, -8.398e-08), (61.14, 31.44, -8.565e-08), (61.15, 31.43, -9.209e-08), (61.31, 31.42, -8.721e-08), (61.31, 31.41, -9.002e-08), (53.02, 32.38, -5.562e-08), (53.72, 32.7, -5.135e-08), (61.45, 25.12, -6.459e-08), (61.45, 25.13, -8.469e-08), (61.51, 25.14, -7.653e-08), (61.51, 25.15, -8.369e-08), (61.57, 25.16, -8.604e-08), (61.57, 25.17, -9.77e-08), (61.61, 25.18, -9.583e-08), (61.61, 25.19, -9.458e-08), (61.62, 25.2, -6.823e-08), (61.63, 25.33, -9.618e-08), (61.65, 25.47, -9.99e-08), (61.64, 25.34, -9.271e-08), (61.66, 25.47, -8.976e-08), (61.67, 25.61, -9.689e-08), (61.68, 25.61, -7.361e-08), (61.69, 25.69, -9.109e-08), (61.71, 25.71, 5.386e-10), (61.75, 25.73, -9.625e-08), (61.75, 25.72, -8.772e-08), (61.66, 28.8, -8.871e-08), (61.68, 28.76, -9.57e-08), (61.67, 28.77, -9.597e-08), (61.69, 28.73, -9.848e-08), (61.75, 28.65, -9.278e-08), (61.72, 28.7, -4.297e-08), (61.7, 28.73, -7.167e-08), (61.73, 28.67, -8.452e-08), (61.57, 28.95, -9.874e-08), (61.51, 29.05, -9.579e-08), (61.49, 29.09, -6.605e-08), (61.53, 29.01, -9.766e-08), (61.52, 29.04, -9.569e-08), (61.5, 29.08, -9.671e-08), (61.56, 28.98, -4.295e-08), (61.54, 29.01, -7.167e-08), (61.64, 28.84, -6.876e-08), (61.61, 28.87, -9.766e-08), (61.59, 28.91, -9.153e-08), (61.58, 28.94, -9.674e-08), (61.6, 28.9, -1.076e-07), (61.62, 28.87, -7.167e-08), (61.65, 28.81, -9.317e-08), (61.46, 29.15, -7.167e-08), (61.45, 30.47, -7.468e-08), (61.45, 30.49, -9.152e-08), (61.47, 30.49, -7.135e-08), (61.47, 30.51, -9.587e-08), (61.48, 30.51, -7.135e-08), (61.49, 30.53, -9.492e-08), (61.51, 30.55, -9.327e-08), (61.5, 30.54, -6.703e-08), (61.52, 30.56, -6.873e-08), (61.54, 30.57, -5.311e-08), (61.56, 30.59, -8.043e-08), (61.57, 30.61, -5.646e-08), (61.59, 30.63, -3.793e-08), (61.61, 30.65, -8.602e-08), (61.62, 30.66, -1.4e-07), (61.64, 30.69, -6.239e-08), (61.66, 30.7, -1.147e-07), (61.81, 25.74, -7.383e-08), (61.81, 25.75, -9.753e-08), (61.84, 25.75, -6.723e-08), (61.83, 25.79, -9.893e-08), (61.83, 25.92, -9.119e-08), (61.84, 25.78, -4.457e-08), (61.83, 25.97, -9.801e-08), (61.84, 25.98, -8.393e-08), (61.85, 26.07, -9.618e-08), (61.89, 26.25, -9.755e-08), (61.86, 26.07, -7.64e-08), (61.87, 26.15, -8.941e-08), (61.88, 26.16, -7.219e-08), (61.61, 26.98, -9.879e-08), (61.92, 26.26, -1.061e-07), (61.97, 26.39, -9.988e-08), (61.93, 26.27, -9.41e-08), (61.96, 26.28, -9.218e-08), (61.98, 26.3, -3.235e-07), (61.99, 26.31, -9.5e-08), (62.02, 26.32, -1.416e-07), (62.03, 26.33, -8.869e-08), (62.06, 26.32, -9.695e-08), (62.05, 26.33, -9.404e-08), (62.01, 28.55, -9.776e-08), (62.11, 28.51, -9.661e-08), (61.8, 28.64, -5.81e-08), (61.85, 28.61, -9.708e-08), (61.81, 28.63, -9.129e-08), (61.85, 28.62, -8.01e-08), (61.9, 28.6, -7.755e-08), (61.91, 28.59, -9.328e-08), (61.95, 28.57, -9.196e-08), (61.95, 28.58, -8.752e-08), (62.0, 28.56, -8.156e-08), (62.07, 28.53, -9.466e-08), (62.06, 28.54, -7.753e-08), (62.11, 26.31, -1.003e-07), (62.12, 26.3, -7.974e-08), (62.17, 26.29, -1.037e-07), (62.17, 26.28, -1.432e-07), (62.22, 26.26, -9.666e-08), (62.22, 26.28, -2.93e-07), (62.23, 26.33, -9.681e-08), (62.24, 26.33, -7.44e-08), (62.25, 26.39, -9.179e-08), (62.29, 26.49, -8.385e-08), (62.26, 26.39, -6.3e-08), (62.27, 26.43, -8.844e-08), (62.28, 26.44, -5.556e-08), (62.31, 26.51, -8.745e-08), (62.34, 26.52, -5.959e-08), (62.35, 26.53, -9.577e-08), (62.41, 26.54, -1.147e-07), (62.62, 27.33, -9.988e-08), (62.17, 28.49, -9.814e-08), (62.23, 28.47, -9.952e-08), (62.22, 28.48, -6.949e-08), (62.27, 28.46, -8.463e-08), (62.27, 28.45, -9.141e-08), (62.32, 28.44, -7.177e-08), (62.33, 28.43, -9.339e-08), (62.39, 28.39, -9.832e-08), (62.36, 28.42, -9.523e-08), (62.43, 28.37, -9.931e-08), (62.37, 28.41, -9.306e-08), (62.39, 28.4, -7.311e-08), (62.11, 28.52, -8.144e-08), (62.16, 28.5, -7.613e-08), (62.41, 26.55, -8.972e-08), (62.47, 26.56, -6.964e-08), (62.47, 26.57, -8.619e-08), (62.78, 26.81, -9.988e-08), (62.54, 26.58, -5.951e-08), (62.55, 26.59, -7.838e-08), (62.61, 26.61, 2.941e-08), (62.66, 26.62, -4.606e-08), (62.67, 26.63, -6.845e-08), (62.81, 27.53, -9.819e-08), (62.77, 27.93, -9.875e-08), (62.42, 28.38, -1.089e-07), (62.45, 28.36, -8.689e-08), (62.45, 28.35, -9.926e-08), (62.48, 28.34, -1.089e-07), (62.51, 28.31, -8.961e-08), (62.49, 28.33, -9.306e-08), (62.51, 28.32, -7.311e-08), (62.57, 28.27, -9.721e-08), (62.55, 28.3, 3.408e-08), (62.57, 28.28, -7.311e-08), (62.6, 28.26, -1.304e-07), (62.61, 28.25, -1.028e-07), (62.67, 28.25, -1.025e-07), (62.68, 28.26, -7.671e-08), (62.73, 26.64, -5.163e-08), (62.94, 26.64, -5.22e-08), (62.95, 26.65, -9.924e-08), (62.95, 27.19, -9.178e-08), (62.97, 27.2, -8.351e-08), (62.83, 27.23, -9.614e-08), (62.79, 27.25, -9.645e-08), (62.79, 27.29, -9.926e-08), (62.83, 27.24, -6.817e-08), (62.8, 27.29, -8.46e-08), (62.88, 27.22, -7.796e-08), (62.89, 27.21, -8.157e-08), (62.94, 27.2, -6.894e-08), (63.03, 27.21, -8.323e-08), (63.04, 27.22, -8.972e-08), (62.81, 27.79, -9.726e-08), (62.79, 27.85, -9.679e-08), (62.83, 27.74, -9.287e-08), (62.8, 27.85, -7.346e-08), (62.82, 27.54, -6.966e-09), (62.82, 27.61, -9.33e-08), (62.82, 27.78, -6.826e-08), (62.76, 27.99, -8.684e-08), (62.75, 27.99, -9.404e-08), (62.75, 28.03, -8.449e-08), (62.75, 28.09, 2.108e-07), (62.77, 28.21, -1.009e-07), (62.78, 27.92, -8.211e-08), (62.79, 28.27, -8.276e-08), (62.78, 28.22, -7.551e-08), (63.19, 26.71, -1.001e-07), (63.18, 26.65, -1.253e-07), (63.2, 26.72, -9.23e-08), (63.21, 26.77, -9.246e-08), (63.22, 26.78, -5.755e-08), (63.23, 26.83, -8.831e-08), (63.24, 26.84, -9.075e-08), (63.23, 27.23, -1.018e-07), (63.19, 27.25, -9.919e-08), (63.24, 26.94, -9.599e-08), (63.25, 27.09, -1.034e-07), (63.29, 27.19, -9.861e-08), (63.33, 27.1, -7.972e-08), (63.31, 27.13, -9.127e-08), (63.3, 27.19, -6.207e-08), (63.32, 27.13, -5.327e-08), (63.11, 27.23, -9.451e-08), (63.11, 27.24, -7.227e-08), (63.17, 27.25, -8.994e-08), (63.18, 27.26, -7.486e-08), (63.22, 27.24, -9.291e-08), (63.26, 27.22, -9.839e-08), (63.27, 27.21, -9.419e-08), (63.29, 27.21, -8.083e-08), (61.67, 30.73, -9.46e-08), (61.69, 30.73, -7.732e-08), (61.69, 30.75, -9.926e-08), (61.71, 30.75, -7.627e-08), (61.71, 30.77, -9.76e-08), (61.73, 30.79, -9.607e-08), (61.73, 30.77, -7.468e-08), (61.75, 30.81, -9.471e-08), (61.77, 30.83, -9.702e-08), (61.81, 31.01, -9.758e-08), (61.74, 30.79, -7.166e-08), (61.49, 31.39, -9.677e-08), (61.67, 31.37, -9.964e-08), (61.71, 31.35, -9.916e-08), (61.75, 31.31, -9.777e-08), (61.71, 31.37, -9.23e-08), (61.77, 31.27, -9.687e-08), (61.73, 31.33, -9.536e-08), (61.73, 31.35, -7.658e-08), (61.76, 31.3, -9.526e-08), (61.74, 31.33, -6.796e-08), (61.48, 31.4, -7.189e-08), (61.66, 31.38, -8.207e-08), (61.76, 30.81, -7.135e-08), (61.78, 30.84, -9.472e-08), (61.79, 30.87, -9.525e-08), (61.8, 30.88, -7.475e-08), (61.81, 30.95, -9.129e-08), (61.82, 30.96, -6.238e-08), (61.82, 31.01, -4.717e-08), (61.79, 31.13, -9.493e-08), (61.78, 31.26, -7.531e-08), (61.8, 31.13, -7.138e-08)], [], [(1, 0, 2), (9, 2, 3), (6, 9, 3), (7, 9, 6), (9, 8, 5), (9, 5, 1), (11, 8, 9), (15, 13, 14), (9, 4, 17), (9, 17, 15), (9, 15, 16), (18, 9, 16), (19, 9, 18), (9, 7, 4), (24, 9, 20), (25, 20, 21), (22, 25, 21), (23, 25, 22), (29, 27, 26), (40, 30, 29), (40, 36, 37), (40, 37, 35), (40, 35, 31), (40, 41, 42), (40, 42, 39), (46, 43, 44), (48, 11, 9), (29, 26, 51), (29, 51, 50), (52, 40, 29), (58, 9, 56), (61, 9, 60), (64, 9, 63), (67, 9, 65), (76, 71, 72), (73, 76, 72), (74, 77, 73), (83, 121, 161), (121, 83, 85), (121, 89, 87), (121, 90, 89), (92, 91, 90), (93, 45, 46), (40, 93, 46), (40, 95, 93), (40, 84, 96), (98, 52, 9), (98, 9, 55), (99, 40, 52), (103, 40, 101), (104, 40, 103), (229, 110, 108), (229, 111, 109), (229, 109, 110), (121, 119, 117), (229, 106, 120), (229, 120, 119), (229, 108, 106), (76, 81, 75), (121, 82, 79), (81, 125, 80), (125, 81, 76), (122, 129, 76), (123, 126, 122), (129, 125, 76), (127, 121, 126), (121, 129, 126), (117, 115, 132), (132, 131, 130), (121, 79, 92), (134, 40, 105), (135, 134, 133), (135, 137, 134), (136, 137, 135), (138, 139, 137), (162, 134, 139), (141, 142, 140), (144, 142, 143), (121, 134, 142), (147, 142, 145), (146, 147, 145), (148, 149, 147), (121, 147, 149), (151, 121, 149), (158, 154, 155), (153, 158, 155), (168, 166, 165), (170, 167, 168), (229, 169, 170), (229, 170, 168), (229, 171, 169), (229, 172, 171), (229, 174, 172), (177, 175, 173), (229, 176, 177), (229, 177, 173), (229, 114, 112), (229, 112, 111), (229, 113, 114), (229, 184, 182), (229, 185, 184), (187, 165, 186), (229, 187, 185), (189, 121, 188), (191, 196, 121), (192, 196, 191), (195, 193, 194), (195, 194, 190), (201, 159, 160), (201, 160, 157), (195, 190, 202), (203, 201, 158), (744, 203, 158), (206, 201, 203), (209, 201, 205), (207, 205, 206), (210, 209, 205), (211, 195, 201), (212, 195, 211), (214, 195, 212), (216, 199, 214), (217, 121, 199), (226, 224, 225), (226, 225, 229), (358, 121, 230), (358, 229, 121), (232, 121, 231), (233, 121, 232), (234, 121, 233), (236, 230, 235), (266, 246, 245), (266, 248, 246), (227, 228, 229), (250, 228, 227), (266, 250, 227), (266, 245, 244), (358, 230, 265), (230, 239, 240), (252, 230, 251), (256, 230, 255), (262, 230, 256), (264, 260, 261), (265, 261, 258), (265, 258, 254), (265, 262, 259), (263, 265, 259), (265, 263, 264), (266, 745, 249), (268, 745, 266), (270, 267, 268), (271, 270, 266), (271, 269, 270), (275, 274, 273), (227, 276, 275), (283, 285, 282), (300, 284, 285), (300, 285, 283), (286, 300, 283), (292, 300, 291), (227, 292, 289), (227, 289, 281), (296, 293, 294), (300, 295, 296), (300, 297, 295), (302, 277, 278), (306, 303, 304), (281, 279, 309), (227, 309, 308), (227, 308, 306), (358, 313, 314), (317, 318, 358), (300, 298, 299), (323, 321, 300), (300, 311, 323), (358, 312, 300), (358, 324, 319), (326, 325, 324), (328, 327, 326), (332, 331, 330), (358, 330, 328), (345, 333, 332), (338, 337, 336), (339, 337, 338), (348, 346, 347), (347, 345, 358), (336, 335, 348), (338, 336, 347), (344, 342, 338), (358, 344, 338), (351, 352, 350), (354, 351, 358), (358, 338, 347), (358, 355, 354), (358, 356, 355), (359, 357, 358), (372, 359, 358), (363, 361, 360), (374, 367, 368), (363, 365, 362), (372, 370, 371), (372, 371, 365), (372, 365, 363), (374, 368, 373), (374, 375, 369), (372, 379, 378), (372, 380, 379), (372, 384, 383), (386, 389, 388), (392, 386, 358), (394, 391, 392), (394, 393, 391), (392, 397, 396), (392, 398, 397), (392, 399, 398), (358, 400, 399), (358, 403, 402), (358, 404, 403), (358, 405, 404), (358, 406, 405), (358, 410, 409), (358, 413, 412), (358, 415, 414), (358, 416, 415), (358, 417, 416), (419, 418, 358), (358, 425, 424), (358, 426, 425), (358, 427, 426), (358, 430, 429), (500, 358, 334), (436, 435, 434), (438, 437, 436), (358, 438, 436), (500, 438, 358), (440, 439, 438), (500, 442, 441), (445, 443, 500), (447, 444, 445), (500, 447, 445), (500, 448, 449), (453, 450, 451), (500, 451, 448), (463, 462, 459), (464, 468, 463), (472, 467, 462), (473, 462, 468), (469, 473, 468), (509, 476, 471), (482, 478, 479), (483, 509, 479), (509, 485, 481), (509, 481, 482), (486, 457, 456), (509, 465, 486), (500, 491, 492), (497, 495, 496), (497, 509, 483), (509, 497, 496), (500, 454, 452), (500, 452, 453), (500, 499, 454), (500, 488, 498), (509, 502, 455), (509, 504, 502), (508, 506, 509), (509, 455, 477), (509, 473, 474), (509, 511, 510), (514, 512, 511), (516, 513, 514), (516, 514, 509), (517, 518, 515), (509, 519, 517), (525, 521, 522), (525, 523, 524), (528, 527, 519), (525, 529, 528), (525, 530, 529), (522, 520, 531), (525, 533, 532), (509, 533, 525), (509, 535, 536), (537, 535, 509), (539, 538, 537), (539, 537, 509), (509, 541, 540), (509, 543, 541), (509, 547, 544), (550, 548, 509), (509, 553, 551), (509, 554, 553), (509, 556, 555), (563, 509, 552), (564, 552, 562), (565, 509, 563), (567, 509, 565), (568, 509, 566), (569, 509, 568), (570, 509, 569), (574, 509, 570), (575, 572, 573), (576, 509, 572), (579, 509, 576), (580, 509, 578), (581, 582, 580), (509, 560, 561), (586, 585, 509), (588, 587, 586), (509, 588, 586), (609, 588, 509), (591, 509, 590), (593, 509, 592), (594, 509, 593), (596, 509, 595), (598, 509, 597), (598, 599, 509), (601, 509, 599), (602, 509, 601), (603, 606, 509), (604, 606, 603), (1290, 609, 509), (609, 610, 608), (611, 610, 609), (609, 612, 611), (613, 612, 609), (621, 619, 617), (628, 626, 625), (1290, 629, 630), (1290, 630, 627), (1290, 628, 625), (623, 622, 1290), (631, 1290, 509), (638, 637, 636), (646, 631, 645), (648, 631, 646), (650, 631, 647), (652, 649, 650), (653, 649, 652), (654, 632, 633), (659, 631, 655), (660, 659, 655), (633, 661, 658), (663, 631, 659), (633, 665, 662), (669, 631, 663), (667, 670, 666), (633, 671, 667), (633, 672, 671), (633, 673, 672), (674, 675, 673), (677, 676, 674), (679, 677, 674), (679, 678, 677), (606, 680, 679), (682, 642, 1290), (684, 683, 682), (686, 685, 684), (689, 688, 631), (1290, 631, 688), (693, 690, 691), (694, 1290, 690), (698, 1290, 694), (703, 699, 1290), (703, 1290, 700), (705, 651, 649), (706, 704, 631), (707, 631, 651), (709, 631, 704), (712, 631, 709), (713, 631, 711), (716, 631, 713), (717, 689, 715), (606, 718, 681), (720, 721, 719), (722, 720, 606), (722, 723, 720), (725, 722, 606), (724, 726, 722), (725, 727, 724), (728, 729, 725), (606, 733, 732), (606, 735, 734), (606, 740, 738), (606, 742, 741), (748, 243, 238), (750, 254, 749), (752, 265, 751), (759, 265, 753), (754, 759, 753), (755, 756, 754), (760, 759, 758), (761, 759, 760), (764, 759, 763), (769, 767, 762), (769, 765, 768), (769, 768, 766), (769, 764, 765), (769, 766, 767), (769, 762, 771), (773, 769, 772), (775, 769, 774), (776, 769, 775), (777, 778, 776), (781, 769, 779), (780, 782, 781), (783, 769, 782), (785, 769, 784), (788, 769, 785), (789, 785, 786), (791, 769, 788), (794, 769, 791), (793, 790, 769), (796, 793, 794), (798, 769, 790), (801, 800, 798), (802, 358, 800), (805, 358, 803), (807, 358, 805), (809, 358, 808), (809, 810, 358), (811, 358, 810), (814, 358, 813), (819, 815, 816), (820, 818, 819), (824, 834, 823), (334, 825, 826), (822, 826, 821), (334, 822, 818), (834, 831, 832), (833, 831, 834), (834, 1215, 835), (836, 834, 835), (837, 834, 836), (839, 834, 837), (838, 839, 837), (841, 334, 814), (841, 847, 334), (334, 846, 844), (334, 848, 849), (334, 849, 846), (334, 850, 848), (334, 829, 830), (334, 830, 828), (840, 834, 839), (851, 834, 840), (854, 834, 853), (857, 834, 856), (859, 834, 857), (861, 334, 858), (861, 862, 334), (863, 334, 862), (868, 334, 867), (872, 868, 871), (1216, 868, 873), (875, 334, 868), (876, 868, 874), (879, 881, 868), (881, 875, 868), (882, 883, 881), (875, 881, 883), (884, 875, 883), (886, 875, 885), (889, 875, 888), (890, 875, 889), (891, 875, 890), (893, 875, 891), (892, 893, 891), (875, 893, 894), (897, 875, 895), (899, 875, 897), (901, 899, 900), (902, 899, 901), (904, 899, 903), (905, 899, 904), (907, 899, 906), (909, 913, 908), (911, 913, 910), (912, 913, 911), (916, 913, 915), (917, 913, 916), (334, 899, 913), (919, 913, 918), (923, 924, 922), (926, 913, 924), (927, 913, 926), (931, 913, 929), (934, 913, 932), (935, 913, 934), (933, 935, 934), (930, 935, 936), (943, 940, 913), (945, 913, 941), (947, 913, 942), (948, 942, 940), (949, 946, 947), (952, 913, 946), (953, 951, 913), (954, 913, 952), (955, 334, 950), (957, 334, 955), (937, 958, 930), (961, 913, 930), (962, 960, 930), (963, 930, 958), (963, 958, 959), (941, 913, 961), (964, 982, 938), (969, 966, 967), (970, 939, 966), (971, 968, 939), (974, 334, 968), (973, 972, 334), (976, 973, 974), (977, 972, 973), (978, 938, 972), (980, 965, 964), (984, 982, 983), (988, 982, 984), (990, 986, 987), (991, 989, 986), (994, 993, 989), (996, 982, 992), (998, 995, 982), (1001, 334, 982), (1003, 334, 1001), (1011, 1001, 982), (1012, 1010, 1011), (1013, 1001, 1010), (1017, 1001, 1013), (1001, 1018, 1004), (1019, 1001, 1015), (1001, 1020, 1018), (1023, 1001, 1019), (1026, 982, 995), (1028, 1025, 1026), (1030, 1027, 1025), (1032, 1029, 1027), (1033, 1031, 1029), (1034, 1035, 500), (1037, 500, 1036), (1041, 1039, 500), (1041, 500, 1040), (1042, 1039, 1041), (1044, 500, 1039), (1046, 500, 1044), (1048, 500, 1047), (1050, 500, 1049), (1056, 500, 1054), (1057, 500, 1056), (1059, 500, 1053), (1060, 500, 1058), (1054, 1055, 1061), (1069, 1063, 1067), (1072, 500, 1071), (1073, 1072, 1071), (1074, 500, 1072), (1075, 1072, 1073), (500, 1063, 1070), (1085, 1083, 1081), (1086, 500, 1083), (1089, 500, 1087), (1090, 500, 1088), (1091, 1071, 1090), (1092, 1071, 1091), (1096, 509, 1094), (1100, 500, 1074), (1102, 1099, 1100), (1103, 1098, 1099), (1105, 500, 1104), (1106, 500, 1105), (1107, 500, 1106), (1108, 500, 1107), (1109, 500, 1108), (1110, 509, 1109), (1112, 509, 1110), (1114, 1094, 509), (1115, 509, 1112), (1120, 509, 1095), (1122, 1095, 1119), (1121, 1120, 1095), (1124, 509, 1120), (1126, 509, 1125), (1127, 509, 1126), (1129, 1128, 1127), (1130, 509, 1128), (1134, 509, 1130), (1135, 1132, 1133), (1136, 509, 1132), (552, 509, 1136), (562, 552, 1139), (1140, 606, 605), (1141, 606, 1140), (1143, 606, 1142), (1145, 606, 1144), (1147, 1148, 1146), (1150, 606, 1148), (1149, 1150, 1148), (1154, 1150, 1152), (1155, 606, 1154), (1156, 606, 1155), (1158, 606, 1157), (1158, 1159, 606), (1161, 606, 1159), (1163, 1164, 1162), (606, 1162, 1164), (1166, 606, 1164), (1167, 606, 1166), (1170, 1169, 1168), (1172, 606, 1169), (1171, 1172, 1169), (1177, 606, 1172), (1177, 1172, 1175), (1174, 1177, 1175), (1176, 1177, 1174), (1178, 1179, 1177), (606, 1177, 1179), (1180, 1181, 1179), (1183, 606, 1181), (1184, 606, 1183), (1187, 606, 1186), (1188, 606, 1187), (1189, 606, 1188), (1191, 1192, 1190), (1195, 1196, 1194), (1199, 606, 1198), (1200, 606, 1197), (1200, 1198, 606), (1202, 1199, 1198), (1203, 1199, 1202), (1204, 1205, 1199), (1206, 1207, 1205), (1208, 1199, 1205), (1208, 1205, 1207), (1210, 1208, 1209), (1211, 606, 1208), (1213, 606, 1212), (1214, 606, 1213), (682, 1218, 686), (682, 1219, 1218), (682, 1221, 1220), (682, 1223, 1222), (682, 1225, 1224), (1227, 1228, 1226), (1290, 1233, 1232), (1234, 1235, 1233), (1280, 1234, 1290), (1242, 1241, 1239), (1240, 1290, 1243), (1247, 1244, 1290), (1249, 1245, 1290), (1249, 1290, 1246), (1251, 1250, 1247), (1255, 1290, 1244), (1256, 1253, 1254), (1257, 1252, 1253), (1259, 701, 687), (606, 1260, 743), (739, 1263, 1261), (739, 1264, 1263), (1266, 1267, 1265), (739, 1268, 1266), (739, 1272, 1271), (739, 1274, 1273), (739, 1275, 1274), (1285, 1283, 1290), (1290, 1288, 1287), (1289, 1290, 1286), (1290, 1289, 1288), (1290, 1291, 1286), (1290, 1293, 1291), (1292, 1297, 1296), (1314, 1300, 1292), (1302, 1290, 1301), (1304, 1290, 1240), (1308, 1290, 1307), (1310, 1290, 1308), (1311, 1301, 1309), (1316, 1318, 1317), (1314, 1319, 1316), (1323, 1314, 1290), (1314, 1325, 1322), (1290, 1328, 1327), (1334, 1333, 1332), (1340, 1290, 1338), (1342, 1290, 1340), (1343, 1339, 1342), (1351, 1348, 1349), (1351, 1350, 1348), (1349, 1352, 1351), (1349, 1354, 1352), (1357, 1341, 1339), (1359, 1290, 1358), (1360, 1290, 1359), (1362, 1290, 1360), (1363, 1361, 1362), (1364, 1290, 1361), (1366, 1364, 1365), (1349, 1371, 1354), (1373, 1371, 1349), (1374, 1349, 1382), (1374, 1375, 1349), (1408, 1349, 1375), (1380, 1378, 1331), (1379, 1376, 1377), (1381, 1349, 1376), (1382, 1349, 1381), (1384, 1408, 1375), (1387, 1331, 1356), (1389, 1386, 1387), (1331, 1391, 1355), (1393, 1356, 1290), (1399, 1400, 1369), (1401, 1373, 1349), (1402, 1373, 1401), (1349, 1404, 1403), (1414, 1408, 1412), (1414, 1413, 1408), (1415, 1414, 1412), (1416, 1413, 1414), (1385, 1408, 1384), (1385, 1417, 1408), (1409, 1408, 1417), (1418, 1409, 1417), (1420, 1409, 1419), (1408, 1409, 1421), (1423, 1408, 1422), (1424, 1412, 1423), (606, 1427, 1425), (606, 1428, 1427), (1430, 1431, 1429), (1432, 1435, 1430), (1437, 606, 1436), (1439, 606, 1437), (1440, 1438, 1437), (1442, 1439, 1438), (1443, 1442, 1438), (1444, 1441, 1439), (1445, 1439, 1442), (1446, 606, 1214), (1447, 1437, 1436), (1433, 1448, 1432), (606, 1449, 1433), (606, 1451, 1450), (606, 1453, 1452), (1434, 1453, 606), (1456, 1455, 606), (1457, 1434, 606), (1457, 606, 1455), (87, 69, 68), (121, 127, 128), (769, 771, 772), (1316, 1319, 1318), (9, 1, 2), (15, 14, 12), (15, 17, 13), (19, 20, 9), (25, 24, 20), (29, 30, 28), (40, 32, 30), (40, 31, 32), (31, 35, 33), (35, 37, 34), (40, 39, 36), (39, 42, 38), (40, 44, 41), (40, 46, 44), (11, 48, 10), (9, 50, 47), (48, 9, 47), (50, 51, 49), (9, 29, 50), (9, 52, 29), (54, 55, 9), (53, 54, 9), (56, 9, 24), (57, 58, 56), (60, 9, 58), (59, 60, 58), (62, 61, 60), (61, 63, 9), (64, 65, 9), (66, 65, 64), (67, 53, 9), (70, 73, 72), (73, 77, 76), (74, 78, 77), (85, 86, 121), (121, 87, 68), (161, 121, 68), (87, 89, 88), (121, 92, 90), (40, 94, 95), (40, 96, 94), (96, 84, 97), (40, 86, 84), (40, 121, 86), (99, 100, 40), (100, 101, 40), (102, 103, 101), (104, 105, 40), (108, 110, 107), (117, 119, 116), (119, 120, 118), (121, 229, 119), (77, 122, 76), (122, 126, 129), (121, 124, 82), (121, 128, 124), (129, 121, 130), (121, 132, 130), (132, 121, 117), (105, 133, 134), (134, 121, 40), (139, 134, 137), (162, 140, 134), (140, 142, 134), (144, 145, 142), (147, 121, 142), (150, 151, 149), (151, 152, 121), (158, 157, 154), (164, 165, 163), (165, 229, 168), (229, 173, 174), (229, 179, 176), (229, 178, 179), (113, 182, 180), (182, 184, 181), (229, 182, 113), (184, 185, 183), (186, 165, 164), (187, 229, 165), (152, 188, 121), (189, 191, 121), (196, 195, 121), (195, 198, 193), (197, 195, 196), (198, 195, 197), (199, 121, 195), (157, 160, 156), (201, 202, 200), (158, 201, 157), (201, 195, 202), (206, 205, 201), (204, 206, 203), (209, 208, 201), (208, 211, 201), (213, 212, 211), (214, 199, 195), (215, 214, 212), (229, 221, 178), (229, 220, 221), (229, 223, 220), (229, 222, 223), (229, 225, 222), (229, 218, 226), (229, 219, 218), (229, 228, 219), (234, 230, 121), (217, 231, 121), (235, 230, 234), (236, 237, 230), (237, 239, 230), (266, 247, 248), (266, 249, 247), (266, 244, 250), (241, 230, 240), (241, 251, 230), (243, 254, 242), (252, 255, 230), (254, 258, 253), (258, 261, 257), (265, 264, 261), (265, 230, 262), (266, 270, 268), (271, 273, 272), (227, 275, 273), (271, 227, 273), (227, 278, 276), (227, 271, 266), (283, 282, 280), (300, 288, 284), (281, 289, 746), (300, 287, 288), (286, 291, 300), (300, 290, 287), (300, 294, 290), (300, 296, 294), (227, 300, 292), (300, 299, 297), (227, 302, 278), (302, 304, 301), (306, 308, 305), (227, 304, 302), (308, 309, 307), (227, 281, 309), (304, 227, 306), (229, 358, 227), (358, 316, 313), (358, 315, 316), (358, 318, 315), (358, 319, 317), (300, 322, 298), (300, 321, 322), (323, 311, 310), (300, 312, 311), (358, 314, 312), (227, 358, 300), (319, 324, 320), (358, 326, 324), (358, 328, 326), (328, 330, 329), (358, 332, 330), (358, 345, 332), (338, 341, 339), (338, 340, 341), (338, 343, 340), (338, 342, 343), (347, 336, 348), (344, 350, 349), (344, 358, 350), (358, 351, 350), (354, 355, 353), (355, 356, 747), (358, 357, 356), (372, 360, 359), (374, 369, 367), (365, 371, 364), (372, 363, 360), (374, 373, 372), (373, 368, 366), (374, 377, 376), (372, 377, 374), (372, 378, 377), (372, 381, 380), (372, 382, 381), (382, 372, 383), (358, 386, 372), (372, 385, 384), (386, 385, 372), (385, 388, 387), (386, 388, 385), (386, 391, 390), (392, 391, 386), (394, 392, 395), (392, 396, 395), (358, 399, 392), (358, 401, 400), (358, 402, 401), (358, 407, 406), (358, 408, 407), (358, 409, 408), (358, 411, 410), (358, 412, 411), (358, 414, 413), (420, 419, 358), (358, 418, 417), (422, 421, 420), (358, 422, 420), (422, 424, 423), (422, 358, 424), (427, 429, 428), (427, 358, 429), (358, 431, 430), (431, 433, 432), (433, 431, 358), (358, 434, 433), (358, 436, 434), (500, 440, 438), (500, 441, 440), (500, 443, 442), (447, 449, 446), (447, 500, 449), (500, 453, 451), (459, 462, 458), (462, 467, 461), (463, 468, 462), (467, 472, 466), (509, 470, 465), (473, 472, 462), (509, 474, 470), (509, 477, 475), (476, 509, 475), (472, 509, 471), (480, 483, 479), (509, 482, 479), (485, 486, 484), (509, 486, 485), (486, 460, 457), (486, 465, 460), (488, 490, 487), (500, 494, 491), (489, 500, 492), (494, 496, 493), (490, 500, 489), (500, 496, 494), (500, 509, 496), (500, 498, 499), (500, 490, 488), (502, 504, 501), (509, 503, 504), (509, 506, 503), (506, 508, 505), (509, 507, 508), (509, 510, 507), (473, 509, 472), (509, 514, 511), (516, 517, 515), (509, 517, 516), (525, 524, 521), (523, 525, 526), (509, 528, 519), (509, 525, 528), (525, 531, 530), (525, 522, 531), (533, 509, 534), (509, 536, 534), (509, 540, 539), (541, 543, 542), (509, 545, 543), (509, 544, 545), (509, 546, 547), (509, 548, 546), (548, 550, 549), (509, 551, 550), (509, 555, 554), (509, 557, 556), (509, 559, 557), (509, 558, 559), (564, 563, 552), (567, 566, 509), (571, 570, 569), (573, 572, 509), (574, 573, 509), (577, 576, 572), (579, 578, 509), (580, 582, 509), (509, 584, 560), (558, 509, 561), (509, 583, 584), (509, 585, 583), (582, 589, 509), (589, 590, 509), (591, 592, 509), (594, 595, 509), (596, 597, 509), (600, 601, 599), (602, 603, 509), (604, 605, 606), (588, 608, 607), (588, 609, 608), (609, 614, 613), (609, 616, 614), (609, 615, 616), (609, 617, 615), (618, 617, 609), (618, 620, 617), (620, 621, 617), (1290, 625, 609), (628, 1290, 627), (1290, 622, 629), (1290, 624, 623), (633, 631, 509), (606, 633, 509), (1290, 638, 636), (1290, 639, 638), (1290, 640, 639), (1290, 641, 640), (1290, 642, 641), (1290, 635, 624), (1290, 634, 635), (1290, 636, 634), (632, 631, 633), (644, 645, 631), (648, 647, 631), (650, 649, 631), (649, 651, 631), (655, 631, 632), (656, 655, 632), (654, 658, 657), (654, 633, 658), (633, 662, 661), (664, 663, 659), (633, 666, 665), (633, 667, 666), (668, 644, 631), (669, 668, 631), (633, 674, 673), (606, 674, 633), (606, 679, 674), (606, 681, 680), (642, 682, 643), (682, 686, 684), (690, 1290, 688), (691, 690, 688), (693, 692, 690), (695, 694, 690), (697, 696, 1290), (698, 697, 1290), (696, 700, 1290), (702, 687, 1290), (699, 702, 1290), (707, 706, 631), (708, 704, 706), (710, 709, 704), (712, 711, 631), (714, 713, 711), (715, 689, 631), (716, 715, 631), (606, 719, 718), (606, 720, 719), (725, 724, 722), (606, 728, 725), (606, 730, 728), (606, 731, 730), (606, 732, 731), (606, 734, 733), (606, 736, 735), (606, 737, 736), (606, 738, 737), (606, 741, 740), (606, 743, 742), (748, 254, 243), (748, 749, 254), (750, 265, 254), (750, 751, 265), (752, 753, 265), (754, 756, 759), (757, 759, 756), (757, 758, 759), (759, 358, 265), (761, 763, 759), (769, 759, 764), (770, 772, 771), (773, 774, 769), (776, 778, 769), (778, 779, 769), (782, 769, 781), (783, 784, 769), (769, 358, 759), (789, 788, 785), (787, 789, 786), (792, 791, 788), (794, 793, 769), (795, 794, 791), (797, 790, 793), (799, 798, 790), (798, 800, 769), (800, 358, 769), (802, 803, 358), (804, 803, 802), (806, 805, 803), (807, 808, 358), (811, 812, 358), (812, 813, 358), (814, 334, 358), (819, 818, 815), (818, 822, 817), (820, 334, 818), (820, 823, 334), (823, 834, 334), (334, 828, 825), (822, 334, 826), (833, 834, 824), (834, 832, 1215), (844, 846, 843), (846, 849, 845), (847, 850, 334), (828, 830, 827), (829, 844, 842), (334, 844, 829), (851, 852, 834), (852, 853, 834), (853, 855, 854), (856, 834, 854), (859, 858, 834), (858, 334, 834), (860, 861, 858), (863, 864, 334), (864, 865, 334), (866, 334, 865), (866, 867, 334), (867, 869, 868), (869, 870, 868), (870, 871, 868), (872, 873, 868), (1216, 874, 868), (876, 877, 868), (877, 878, 868), (878, 879, 868), (879, 880, 881), (884, 885, 875), (886, 887, 875), (887, 888, 875), (894, 895, 875), (896, 897, 895), (897, 898, 899), (898, 900, 899), (899, 334, 875), (902, 903, 899), (905, 906, 899), (907, 908, 899), (908, 913, 899), (909, 910, 913), (912, 914, 913), (914, 915, 913), (917, 918, 913), (919, 920, 913), (920, 921, 913), (921, 922, 913), (922, 924, 913), (925, 926, 924), (927, 928, 913), (928, 929, 913), (931, 932, 913), (935, 930, 913), (940, 942, 913), (944, 943, 913), (945, 944, 913), (947, 946, 913), (950, 334, 913), (951, 950, 913), (954, 953, 913), (957, 956, 334), (960, 961, 930), (963, 962, 930), (938, 982, 334), (966, 939, 334), (967, 966, 334), (939, 968, 334), (972, 938, 334), (974, 973, 334), (975, 974, 968), (979, 964, 938), (981, 980, 964), (956, 967, 334), (965, 982, 964), (965, 983, 982), (985, 984, 983), (987, 986, 982), (988, 987, 982), (986, 989, 982), (989, 993, 982), (993, 992, 982), (996, 997, 982), (997, 998, 982), (999, 965, 980), (1000, 983, 965), (1003, 1002, 334), (1001, 1004, 1003), (1002, 500, 334), (1007, 1006, 982), (1005, 1007, 982), (1006, 1008, 982), (1008, 1009, 982), (1011, 1010, 1001), (1009, 1011, 982), (1014, 1013, 1010), (1016, 1015, 1001), (1017, 1016, 1001), (1001, 1021, 1020), (1001, 1022, 1021), (1023, 1022, 1001), (1024, 1023, 1019), (1026, 1025, 982), (1025, 1027, 982), (1027, 1029, 982), (1029, 1031, 982), (1031, 1005, 982), (1002, 1034, 500), (1035, 1036, 500), (1038, 1037, 1036), (1040, 500, 1037), (1043, 1044, 1039), (1045, 1046, 1044), (1047, 500, 1046), (1048, 1049, 500), (1051, 500, 1050), (1052, 500, 1051), (1052, 1053, 500), (1055, 1054, 500), (1059, 1058, 500), (1060, 1055, 500), (1062, 1056, 1054), (1057, 1064, 500), (1065, 500, 1064), (1066, 1065, 1064), (1065, 1067, 500), (1068, 1067, 1065), (1067, 1063, 500), (1076, 1070, 1063), (1077, 1076, 1063), (1076, 1078, 1070), (1079, 1078, 1076), (1080, 1070, 1078), (1081, 500, 1070), (1082, 1081, 1070), (1081, 1083, 500), (1084, 1085, 1081), (1086, 1087, 500), (1089, 1088, 500), (1090, 1071, 500), (1093, 1073, 1071), (1096, 1095, 509), (1097, 1074, 1072), (1099, 1098, 500), (1100, 1099, 500), (1101, 1100, 1074), (1104, 500, 1098), (1109, 509, 500), (1111, 1110, 1109), (1113, 1112, 1110), (1115, 1114, 509), (1116, 1094, 1114), (1117, 1096, 1094), (1118, 1095, 1096), (1122, 1121, 1095), (1124, 1123, 509), (1123, 1125, 509), (1127, 1128, 509), (1131, 1130, 1128), (1133, 1132, 509), (1134, 1133, 509), (1137, 1136, 1132), (1138, 552, 1136), (1141, 1142, 606), (1143, 1144, 606), (1145, 1146, 606), (1146, 1148, 606), (1151, 1152, 1150), (1154, 606, 1150), (1153, 1155, 1154), (1156, 1157, 606), (1160, 1161, 1159), (1161, 1162, 606), (1165, 1166, 1164), (1167, 1168, 606), (1168, 1169, 606), (1173, 1175, 1172), (1181, 606, 1179), (1182, 1183, 1181), (1184, 1185, 606), (1185, 1186, 606), (1189, 1190, 606), (1190, 1192, 606), (1192, 1193, 606), (1193, 1194, 606), (1194, 1196, 606), (1196, 1197, 606), (1201, 1202, 1198), (1207, 1209, 1208), (1208, 606, 1199), (1211, 1212, 606), (686, 1218, 1217), (682, 1220, 1219), (1221, 682, 1222), (682, 1224, 1223), (682, 1226, 1225), (1227, 1226, 682), (1227, 1230, 1229), (1290, 1227, 682), (1290, 1230, 1227), (1290, 1231, 1230), (1290, 1232, 1231), (1290, 1234, 1233), (1238, 1237, 1290), (1236, 1238, 1290), (1239, 1241, 1290), (1237, 1239, 1290), (1241, 1243, 1290), (1246, 1290, 687), (1248, 1247, 1290), (1245, 1248, 1290), (1247, 1250, 1244), (1253, 1252, 1290), (1254, 1253, 1290), (1255, 1254, 1290), (1258, 1236, 1290), (1252, 1258, 1290), (701, 1246, 687), (606, 1261, 1260), (739, 1261, 606), (1261, 1263, 1262), (739, 1265, 1264), (739, 1266, 1265), (739, 1269, 1268), (739, 1270, 1269), (739, 1271, 1270), (739, 1273, 1272), (739, 1276, 1275), (1234, 1278, 1277), (1280, 1278, 1234), (1278, 1280, 1279), (1281, 1280, 1290), (1280, 1282, 1279), (1283, 1281, 1290), (1285, 1284, 1283), (1290, 1287, 1285), (1290, 1294, 1293), (1292, 1294, 1290), (1294, 1292, 1295), (1292, 1296, 1295), (1292, 1298, 1297), (1292, 1300, 1298), (1314, 1299, 1300), (1305, 1304, 1240), (1303, 1305, 1240), (1306, 1304, 1305), (1307, 1290, 1304), (1310, 1309, 1290), (1309, 1301, 1290), (1312, 1302, 1301), (1313, 1312, 1301), (1290, 1314, 1292), (1314, 1316, 1315), (1314, 1320, 1319), (1314, 1321, 1320), (1314, 1322, 1321), (1322, 1325, 1324), (1314, 1326, 1325), (1323, 1326, 1314), (1290, 1327, 1323), (1290, 1329, 1328), (1329, 1290, 1330), (1302, 1332, 1290), (1332, 1333, 1290), (1335, 1336, 1333), (1336, 1290, 1333), (1337, 1290, 1336), (1337, 1338, 1290), (1339, 1341, 1290), (1342, 1339, 1290), (1344, 1302, 1312), (1345, 1332, 1302), (1290, 1346, 1330), (1346, 1348, 1347), (1290, 1348, 1346), (1349, 1348, 1290), (1331, 1349, 1290), (1352, 1354, 1353), (1356, 1331, 1290), (1358, 1290, 1341), (1362, 1361, 1290), (1365, 1364, 1361), (1367, 1290, 1364), (1367, 1368, 1290), (1368, 1369, 1290), (1369, 1397, 1290), (1373, 1372, 1371), (1377, 1376, 1331), (1331, 1378, 1377), (1331, 1355, 1380), (1376, 1349, 1331), (1383, 1374, 1382), (1386, 1391, 1331), (1387, 1386, 1331), (1386, 1388, 1391), (1355, 1391, 1390), (1392, 1388, 1386), (1394, 1393, 1290), (1395, 1394, 1290), (1290, 1396, 1395), (1290, 1397, 1396), (1398, 1387, 1356), (1369, 1400, 1397), (1370, 1399, 1369), (1349, 1403, 1401), (1349, 1405, 1404), (1349, 1406, 1405), (1349, 1407, 1406), (1408, 1410, 1349), (1410, 1407, 1349), (1411, 1410, 1408), (1408, 1413, 1411), (1418, 1419, 1409), (1423, 1412, 1408), (606, 1276, 739), (606, 1425, 1276), (1425, 1427, 1426), (606, 1429, 1428), (606, 1430, 1429), (606, 1432, 1430), (1433, 1432, 606), (1438, 1439, 1437), (1439, 1441, 606), (1446, 1436, 606), (606, 1450, 1449), (606, 1452, 1451), (1454, 1453, 1434), (1441, 1456, 606)])
me_mesh.update()

# ---- objects
ob_mycurve = bpy.data.objects.new('myCurve', me_mesh)

# ---- transforms, parenting, visibility, modifiers, constraints
ob_mycurve.location = (0.0, 0.0, 0.0)
_m = ob_mycurve.modifiers.new('Auto Smooth', 'NODES')
_m.node_group = ng_auto_smooth
_gi = [s.identifier for s in ng_auto_smooth.interface.items_tree if s.item_type == 'SOCKET' and s.in_out == 'INPUT']
_m[_gi[1]] = 3.142  # Angle

# ---- collection membership
scene.collection.objects.link(ob_mycurve)

# ---- scene / render settings (as saved in the file)
scene.frame_start = 1; scene.frame_end = 250; scene.frame_set(1)
scene.render.engine = 'BLENDER_EEVEE_NEXT'
scene.cycles.sampling_pattern = 'TABULATED_SOBOL'
scene.cycles.use_light_tree = False
scene.view_settings.view_transform = 'Filmic'
bpy.context.view_layer.update()

# ---- added for rendering (the .blend has no active camera and no usable light): camera, sun
cam_auto = bpy.data.cameras.new('AutoCamera')
cam_auto.lens = 50.0
cam_auto.sensor_width = 36.0
cam_auto.clip_end = 1000.0
ob_auto_camera = bpy.data.objects.new('AutoCamera', cam_auto)
scene.collection.objects.link(ob_auto_camera)
ob_auto_camera.location = (71.1426, 11.9421, 11.5371)
ob_auto_camera.rotation_euler = (1.09748, -7.21219e-08, 0.694738)
scene.camera = ob_auto_camera
light_auto_sun = bpy.data.lights.new('AutoSun', 'SUN')
light_auto_sun.energy = 3.0
light_auto_sun.angle = 0.0523599
ob_auto_sun = bpy.data.objects.new('AutoSun', light_auto_sun)
scene.collection.objects.link(ob_auto_sun)
ob_auto_sun.rotation_euler = (0.872665, 0.174533, 0.523599)
bpy.context.view_layer.update()
